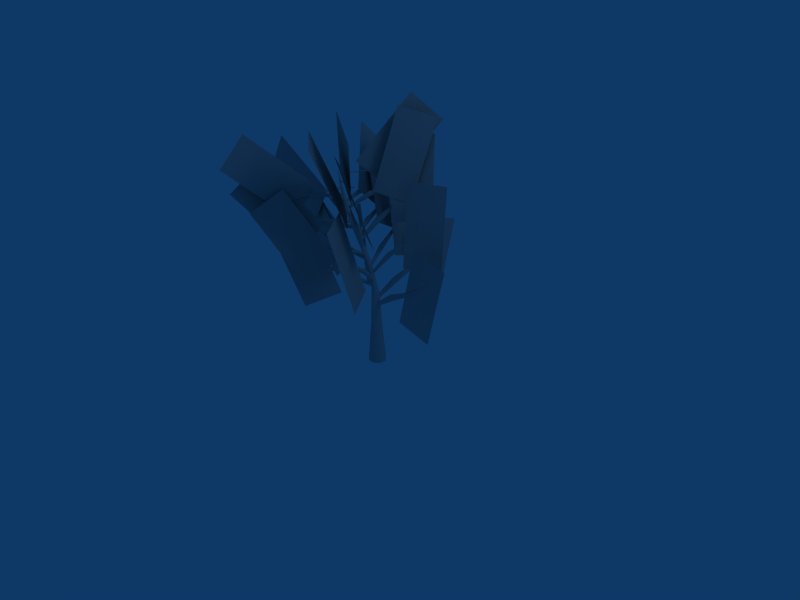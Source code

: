 # Source: great_succ_bb3_e.obj.blend  (saved by Blender 2.45.0; exported with 4.5.12 LTS)
import bpy
from mathutils import Matrix  # noqa: F401  (used for matrix-valued properties, if any)

bpy.ops.wm.read_factory_settings(use_empty=True)
scene = bpy.context.scene
scene.name = 'Scene'

# ---- collections
col_collection_1 = bpy.data.collections.new('Collection 1'); scene.collection.children.link(col_collection_1)

# ---- materials (node trees are filled in below, after node groups)
mat_pmat3 = bpy.data.materials.new('pmat3')
mat_pmat3.alpha_threshold = 0.0
mat_pmat3.diffuse_color = (0.7, 0.7, 0.7, 1.0)
mat_pmat3.roughness = 0.5
mat_pmat3.line_color = (0.0, 0.0, 0.0, 1.0)
mat_pmat1 = bpy.data.materials.new('pmat1')
mat_pmat1.alpha_threshold = 0.0
mat_pmat1.diffuse_color = (0.7, 0.7, 0.7, 1.0)
mat_pmat1.roughness = 0.5
mat_pmat1.line_color = (0.0, 0.0, 0.0, 1.0)
mat_pmat2 = bpy.data.materials.new('pmat2')
mat_pmat2.alpha_threshold = 0.0
mat_pmat2.diffuse_color = (0.7, 0.7, 0.7, 1.0)
mat_pmat2.roughness = 0.5
mat_pmat2.line_color = (0.0, 0.0, 0.0, 1.0)

# ---- material node trees

# ---- world
world_world = bpy.data.worlds.new('World'); scene.world = world_world
world_world.color = (0.05656, 0.2208, 0.4)
world_world.use_sun_shadow = False
world_world.sun_shadow_jitter_overblur = 0.0
world_world.cycles.sampling_method = 'MANUAL'
world_world.cycles.sample_map_resolution = 256

# ---- cameras
cam_camera = bpy.data.cameras.new('Camera')
cam_camera.passepartout_alpha = 0.2
cam_camera.clip_end = 100.0
cam_camera.lens = 35.0
cam_camera.ortho_scale = 7.314
cam_camera.show_passepartout = False
cam_camera.show_safe_areas = True
cam_camera.dof.focus_distance = 0.0
cam_camera.dof.aperture_fstop = 128.0

# ---- lights
light_spot = bpy.data.lights.new('Spot', 'POINT')
light_spot.transmission_factor = 0.0
light_spot.cutoff_distance = 30.0
light_spot.energy = 100.0
light_spot.shadow_buffer_clip_start = 1.001
light_spot.shadow_soft_size = 1.0
light_spot.shadow_maximum_resolution = 0.006
light_spot.use_absolute_resolution = True
light_spot.cycles.use_multiple_importance_sampling = False

# ---- meshes
me_plant_pmat3 = bpy.data.meshes.new('plant_pmat3')
me_plant_pmat3.from_pydata([(6.175, 0.0, 11.13), (3.854, 0.0, 1.92), (8.218, 0.0, 0.8211), (10.54, 0.0, 10.03), (1.101, 6.16, 12.04), (1.021, 3.707, 2.86), (2.139, 7.916, 1.725), (2.218, 10.37, 10.9), (-6.157, 3.381, 12.36), (-3.139, 2.092, 3.448), (-6.658, 4.442, 1.916), (-9.676, 5.731, 10.83), (-5.935, -4.421, 13.04), (-2.618, -2.756, 4.292), (-5.443, -5.841, 2.633), (-8.76, -7.506, 11.38), (1.026, -5.455, 15.41), (2.021, -3.181, 6.242), (4.556, -6.844, 5.609), (3.562, -9.118, 14.78), (2.66, 2.477, 17.18), (3.104, 1.336, 7.762), (7.311, 2.932, 7.767), (6.868, 4.073, 17.19), (-4.883, 6.372, 15.59), (-0.8192, 3.813, 7.389), (-0.8786, 8.099, 6.021), (-4.943, 10.66, 14.22), (-10.55, 0.3977, 13.72), (-4.194, 0.244, 6.658), (-7.529, 0.5147, 3.649), (-13.88, 0.6684, 10.71), (-7.221, -6.404, 16.15), (-1.979, -3.668, 8.712), (-2.364, -7.78, 6.927), (-7.606, -10.52, 14.36), (-1.071, -4.14, 20.56), (1.13, -1.936, 11.58), (4.935, -4.313, 11.93), (2.734, -6.518, 20.9), (-1.547, 4.524, 21.17), (0.5484, 2.045, 12.24), (4.286, 4.544, 12.43), (2.19, 7.024, 21.35), (-9.004, 6.971, 17.56), (-3.302, 3.471, 10.81), (-3.459, 7.407, 8.638), (-9.162, 10.91, 15.38), (-13.7, 0.621, 15.6), (-5.909, 0.3005, 10.17), (-8.465, 0.6443, 6.483), (-16.25, 0.9648, 11.91), (-10.34, -7.158, 18.39), (-4.52, -3.163, 12.03), (-4.895, -6.796, 9.403), (-10.72, -10.79, 15.76), (-2.489, -6.035, 23.21), (-1.761, -2.261, 14.53), (1.704, -4.989, 13.63), (0.9759, -8.763, 22.32), (-1.221, 4.864, 24.17), (-1.925, 1.681, 15.24), (1.942, 3.735, 14.21), (2.646, 6.918, 23.13), (-10.94, 7.964, 20.35), (-5.791, 2.821, 14.24), (-6.019, 6.162, 11.23), (-11.17, 11.3, 17.34), (-16.03, 0.009887, 19.16), (-7.854, 0.003286, 14.32), (-10.15, 0.007266, 10.45), (-18.32, 0.01387, 15.29), (-10.38, -8.706, 21.91), (-6.329, -2.596, 15.87), (-6.328, -5.761, 12.67), (-10.38, -11.87, 18.71), (0.213, -4.597, 25.39), (-3.846, -1.193, 17.51), (-0.3671, -2.685, 15.07), (3.692, -6.089, 22.96), (-1.195, 6.781, 25.29), (-4.619, 1.62, 18.09), (-1.777, 3.673, 15.27), (1.647, 8.834, 22.47)], [], [(0, 1, 2, 3), (4, 5, 6, 7), (8, 9, 10, 11), (12, 13, 14, 15), (16, 17, 18, 19), (20, 21, 22, 23), (24, 25, 26, 27), (28, 29, 30, 31), (32, 33, 34, 35), (36, 37, 38, 39), (40, 41, 42, 43), (44, 45, 46, 47), (48, 49, 50, 51), (52, 53, 54, 55), (56, 57, 58, 59), (60, 61, 62, 63), (64, 65, 66, 67), (68, 69, 70, 71), (72, 73, 74, 75), (76, 77, 78, 79), (80, 81, 82, 83)])
_uv = me_plant_pmat3.uv_layers.new(name='UVTex')
_uv.uv.foreach_set('vector', [0.0, 0.0, 1.0, 0.0, 1.0, 1.0, 0.0, 1.0, 0.0, 0.0, 1.0, 0.0, 1.0, 1.0, 0.0, 1.0, 0.0, 0.0, 1.0, 0.0, 1.0, 1.0, 0.0, 1.0, 0.0, 0.0, 1.0, 0.0, 1.0, 1.0, 0.0, 1.0, 0.0, 0.0, 1.0, 0.0, 1.0, 1.0, 0.0, 1.0, 0.0, 0.0, 1.0, 0.0, 1.0, 1.0, 0.0, 1.0, 0.0, 0.0, 1.0, 0.0, 1.0, 1.0, 0.0, 1.0, 0.0, 0.0, 1.0, 0.0, 1.0, 1.0, 0.0, 1.0, 0.0, 0.0, 1.0, 0.0, 1.0, 1.0, 0.0, 1.0, 0.0, 0.0, 1.0, 0.0, 1.0, 1.0, 0.0, 1.0, 0.0, 0.0, 1.0, 0.0, 1.0, 1.0, 0.0, 1.0, 0.0, 0.0, 1.0, 0.0, 1.0, 1.0, 0.0, 1.0, 0.0, 0.0, 1.0, 0.0, 1.0, 1.0, 0.0, 1.0, 0.0, 0.0, 1.0, 0.0, 1.0, 1.0, 0.0, 1.0, 0.0, 0.0, 1.0, 0.0, 1.0, 1.0, 0.0, 1.0, 0.0, 0.0, 1.0, 0.0, 1.0, 1.0, 0.0, 1.0, 0.0, 0.0, 1.0, 0.0, 1.0, 1.0, 0.0, 1.0, 0.0, 0.0, 1.0, 0.0, 1.0, 1.0, 0.0, 1.0, 0.0, 0.0, 1.0, 0.0, 1.0, 1.0, 0.0, 1.0, 0.0, 0.0, 1.0, 0.0, 1.0, 1.0, 0.0, 1.0, 0.0, 0.0, 1.0, 0.0, 1.0, 1.0, 0.0, 1.0])
me_plant_pmat3.materials.append(mat_pmat3)
me_plant_pmat3.use_remesh_preserve_volume = False
me_plant_pmat3.use_remesh_preserve_attributes = False
me_plant_pmat3.use_mirror_vertex_groups = False
me_plant_pmat3.update()
me_plant_pmat1 = bpy.data.meshes.new('plant_pmat1')
me_plant_pmat1.from_pydata([(-7.296, 0.0, 22.12), (-6.756, -0.1562, 19.8), (-6.668, -0.1263, 19.83), (-7.296, 0.0, 22.12), (-6.613, -0.04826, 19.84), (-7.296, 0.0, 22.12), (-6.613, 0.04826, 19.84), (-7.296, 0.0, 22.12), (-6.668, 0.1263, 19.83), (-7.296, 0.0, 22.12), (-6.756, 0.1562, 19.8), (-7.296, 0.0, 22.12), (-6.843, 0.1263, 19.77), (-7.296, 0.0, 22.12), (-6.898, 0.04826, 19.76), (-7.296, 0.0, 22.12), (-6.898, -0.04826, 19.76), (-7.296, 0.0, 22.12), (-6.843, -0.1263, 19.77), (-7.296, 0.0, 22.12), (-5.925, -0.2834, 17.57), (-5.773, -0.2293, 17.64), (-5.678, -0.08758, 17.68), (-5.678, 0.08758, 17.68), (-5.773, 0.2293, 17.64), (-5.925, 0.2834, 17.57), (-6.078, 0.2293, 17.5), (-6.172, 0.08758, 17.46), (-6.172, -0.08758, 17.46), (-6.078, -0.2293, 17.5), (-4.843, -0.3546, 15.45), (-4.661, -0.2869, 15.55), (-4.549, -0.1096, 15.62), (-4.549, 0.1096, 15.62), (-4.661, 0.2869, 15.55), (-4.843, 0.3546, 15.45), (-5.025, 0.2869, 15.35), (-5.137, 0.1096, 15.29), (-5.137, -0.1096, 15.29), (-5.025, -0.2869, 15.35), (-3.602, -0.3709, 13.42), (-3.418, -0.3, 13.54), (-3.304, -0.1146, 13.61), (-3.304, 0.1146, 13.61), (-3.418, 0.3, 13.54), (-3.602, 0.3709, 13.42), (-3.787, 0.3, 13.3), (-3.901, 0.1146, 13.23), (-3.901, -0.1146, 13.23), (-3.787, -0.3, 13.3), (-2.305, -0.3564, 11.42), (-2.127, -0.2884, 11.53), (-2.016, -0.1101, 11.6), (-2.016, 0.1101, 11.6), (-2.127, 0.2884, 11.53), (-2.305, 0.3564, 11.42), (-2.484, 0.2884, 11.32), (-2.595, 0.1101, 11.25), (-2.595, -0.1101, 11.25), (-2.484, -0.2884, 11.32), (-1.123, -0.3362, 9.359), (-0.9434, -0.272, 9.442), (-0.8324, -0.1039, 9.493), (-0.8324, 0.1039, 9.493), (-0.9434, 0.272, 9.442), (-1.123, 0.3362, 9.359), (-1.302, 0.272, 9.276), (-1.413, 0.1039, 9.225), (-1.413, -0.1039, 9.225), (-1.302, -0.272, 9.276), (-0.3209, -0.3352, 7.118), (-0.1295, -0.2712, 7.165), (-0.01123, -0.1036, 7.194), (-0.01123, 0.1036, 7.194), (-0.1295, 0.2712, 7.165), (-0.3209, 0.3352, 7.118), (-0.5123, 0.2712, 7.072), (-0.6306, 0.1036, 7.043), (-0.6306, -0.1036, 7.043), (-0.5123, -0.2712, 7.072), (3.747e-09, -0.6322, 4.76), (0.3333, -0.5115, 4.775), (0.5393, -0.1954, 4.784), (0.5393, 0.1954, 4.784), (0.3333, 0.5115, 4.775), (3.747e-09, 0.6322, 4.76), (-0.3333, 0.5115, 4.745), (-0.5393, 0.1954, 4.736), (-0.5393, -0.1954, 4.736), (-0.3333, -0.5115, 4.745), (0.0, -0.8267, 0.7521), (0.4122, -0.6688, 0.7521), (0.667, -0.2555, 0.7521), (0.667, 0.2555, 0.7521), (0.4122, 0.6688, 0.7521), (0.0, 0.8267, 0.7521), (-0.4122, 0.6688, 0.7521), (-0.667, 0.2555, 0.7521), (-0.667, -0.2555, 0.7521), (-0.4122, -0.6688, 0.7521), (-3.269e-08, -1.229, -5.509), (0.7984, -0.9943, -5.509), (1.292, -0.3798, -5.509), (1.292, 0.3798, -5.509), (0.7984, 0.9943, -5.509), (-3.269e-08, 1.229, -5.509), (-0.7984, 0.9943, -5.509), (-1.292, 0.3798, -5.509), (-1.292, -0.3798, -5.509), (-0.7984, -0.9943, -5.509)], [], [(0, 1, 2, 3), (3, 2, 4, 5), (5, 4, 6, 7), (7, 6, 8, 9), (9, 8, 10, 11), (11, 10, 12, 13), (13, 12, 14, 15), (15, 14, 16, 17), (17, 16, 18, 19), (1, 0, 19, 18), (1, 20, 21, 2), (2, 21, 22, 4), (4, 22, 23, 6), (6, 23, 24, 8), (8, 24, 25, 10), (10, 25, 26, 12), (12, 26, 27, 14), (14, 27, 28, 16), (16, 28, 29, 18), (18, 29, 20, 1), (20, 30, 31, 21), (21, 31, 32, 22), (22, 32, 33, 23), (23, 33, 34, 24), (24, 34, 35, 25), (25, 35, 36, 26), (26, 36, 37, 27), (27, 37, 38, 28), (28, 38, 39, 29), (29, 39, 30, 20), (30, 40, 41, 31), (31, 41, 42, 32), (32, 42, 43, 33), (33, 43, 44, 34), (34, 44, 45, 35), (35, 45, 46, 36), (36, 46, 47, 37), (37, 47, 48, 38), (38, 48, 49, 39), (39, 49, 40, 30), (40, 50, 51, 41), (41, 51, 52, 42), (42, 52, 53, 43), (43, 53, 54, 44), (44, 54, 55, 45), (45, 55, 56, 46), (46, 56, 57, 47), (47, 57, 58, 48), (48, 58, 59, 49), (49, 59, 50, 40), (50, 60, 61, 51), (51, 61, 62, 52), (52, 62, 63, 53), (53, 63, 64, 54), (54, 64, 65, 55), (55, 65, 66, 56), (56, 66, 67, 57), (57, 67, 68, 58), (58, 68, 69, 59), (59, 69, 60, 50), (60, 70, 71, 61), (61, 71, 72, 62), (62, 72, 73, 63), (63, 73, 74, 64), (64, 74, 75, 65), (65, 75, 76, 66), (66, 76, 77, 67), (67, 77, 78, 68), (68, 78, 79, 69), (69, 79, 70, 60), (70, 80, 81, 71), (71, 81, 82, 72), (72, 82, 83, 73), (73, 83, 84, 74), (74, 84, 85, 75), (75, 85, 86, 76), (76, 86, 87, 77), (77, 87, 88, 78), (78, 88, 89, 79), (79, 89, 80, 70), (80, 90, 91, 81), (81, 91, 92, 82), (82, 92, 93, 83), (83, 93, 94, 84), (84, 94, 95, 85), (85, 95, 96, 86), (86, 96, 97, 87), (87, 97, 98, 88), (88, 98, 99, 89), (89, 99, 90, 80), (90, 100, 101, 91), (91, 101, 102, 92), (92, 102, 103, 93), (93, 103, 104, 94), (94, 104, 105, 95), (95, 105, 106, 96), (96, 106, 107, 97), (97, 107, 108, 98), (98, 108, 109, 99), (99, 109, 100, 90)])
me_plant_pmat1.polygons.foreach_set('use_smooth', [True] * 100)
_uv = me_plant_pmat1.uv_layers.new(name='UVTex')
_uv.uv.foreach_set('vector', [0.4936, 1.0, 0.5458, 0.8935, 0.5264, 0.8953, 0.4936, 1.0, 0.4936, 1.0, 0.5264, 0.8953, 0.5283, 0.8976, 0.4936, 1.0, 0.4936, 1.0, 0.5283, 0.8976, 0.5509, 0.8994, 0.4936, 1.0, 0.4936, 1.0, 0.5509, 0.8994, 0.5854, 0.9002, 0.4936, 1.0, 0.4936, 1.0, 0.5854, 0.9002, 0.6188, 0.8996, 0.4936, 1.0, 0.4936, 1.0, 0.6188, 0.8996, 0.6382, 0.8978, 0.4936, 1.0, 0.4936, 1.0, 0.6382, 0.8978, 0.6362, 0.8956, 0.4936, 1.0, 0.4936, 1.0, 0.6362, 0.8956, 0.6137, 0.8937, 0.4936, 1.0, 0.4936, 1.0, 0.6137, 0.8937, 0.5791, 0.8929, 0.4936, 1.0, 0.5458, 0.8935, 0.4936, 1.0, 0.4936, 1.0, 0.5791, 0.8929, 0.5458, 0.8935, 0.5178, 0.7916, 0.4826, 0.7956, 0.5264, 0.8953, 0.5264, 0.8953, 0.4826, 0.7956, 0.4861, 0.8002, 0.5283, 0.8976, 0.5283, 0.8976, 0.4861, 0.8002, 0.527, 0.8036, 0.5509, 0.8994, 0.5509, 0.8994, 0.527, 0.8036, 0.5898, 0.8045, 0.5854, 0.9002, 0.5854, 0.9002, 0.5898, 0.8045, 0.6503, 0.8026, 0.6188, 0.8996, 0.6188, 0.8996, 0.6503, 0.8026, 0.6855, 0.7985, 0.6382, 0.8978, 0.6382, 0.8978, 0.6855, 0.7985, 0.682, 0.7939, 0.6362, 0.8956, 0.6362, 0.8956, 0.682, 0.7939, 0.641, 0.7905, 0.6137, 0.8937, 0.6137, 0.8937, 0.641, 0.7905, 0.5783, 0.7896, 0.5791, 0.8929, 0.5791, 0.8929, 0.5783, 0.7896, 0.5178, 0.7916, 0.5458, 0.8935, 0.5178, 0.7916, 0.424, 0.6956, 0.3805, 0.7015, 0.4826, 0.7956, 0.4826, 0.7956, 0.3805, 0.7015, 0.3853, 0.7078, 0.4861, 0.8002, 0.4861, 0.8002, 0.3853, 0.7078, 0.4365, 0.712, 0.527, 0.8036, 0.527, 0.8036, 0.4365, 0.712, 0.5146, 0.7127, 0.5898, 0.8045, 0.5898, 0.8045, 0.5146, 0.7127, 0.5897, 0.7094, 0.6503, 0.8026, 0.6503, 0.8026, 0.5897, 0.7094, 0.6332, 0.7035, 0.6855, 0.7985, 0.6855, 0.7985, 0.6332, 0.7035, 0.6284, 0.6973, 0.682, 0.7939, 0.682, 0.7939, 0.6284, 0.6973, 0.5772, 0.693, 0.641, 0.7905, 0.641, 0.7905, 0.5772, 0.693, 0.4991, 0.6924, 0.5783, 0.7896, 0.5783, 0.7896, 0.4991, 0.6924, 0.424, 0.6956, 0.5178, 0.7916, 0.424, 0.6956, 0.2912, 0.6048, 0.2463, 0.6113, 0.3805, 0.7015, 0.3805, 0.7015, 0.2463, 0.6113, 0.2516, 0.6182, 0.3853, 0.7078, 0.3853, 0.7078, 0.2516, 0.6182, 0.3052, 0.6226, 0.4365, 0.712, 0.4365, 0.712, 0.3052, 0.6226, 0.3865, 0.623, 0.5146, 0.7127, 0.5146, 0.7127, 0.3865, 0.623, 0.4645, 0.6192, 0.5897, 0.7094, 0.5897, 0.7094, 0.4645, 0.6192, 0.5094, 0.6126, 0.6332, 0.7035, 0.6332, 0.7035, 0.5094, 0.6126, 0.5041, 0.6058, 0.6284, 0.6973, 0.6284, 0.6973, 0.5041, 0.6058, 0.4505, 0.6013, 0.5772, 0.693, 0.5772, 0.693, 0.4505, 0.6013, 0.3692, 0.6009, 0.4991, 0.6924, 0.4991, 0.6924, 0.3692, 0.6009, 0.2912, 0.6048, 0.424, 0.6956, 0.2912, 0.6048, 0.1468, 0.5161, 0.1035, 0.5223, 0.2463, 0.6113, 0.2463, 0.6113, 0.1035, 0.5223, 0.1085, 0.5288, 0.2516, 0.6182, 0.2516, 0.6182, 0.1085, 0.5288, 0.16, 0.533, 0.3052, 0.6226, 0.3052, 0.6226, 0.16, 0.533, 0.2383, 0.5335, 0.3865, 0.623, 0.3865, 0.623, 0.2383, 0.5335, 0.3134, 0.5299, 0.4645, 0.6192, 0.4645, 0.6192, 0.3134, 0.5299, 0.3568, 0.5237, 0.5094, 0.6126, 0.5094, 0.6126, 0.3568, 0.5237, 0.3517, 0.5172, 0.5041, 0.6058, 0.5041, 0.6058, 0.3517, 0.5172, 0.3002, 0.5129, 0.4505, 0.6013, 0.4505, 0.6013, 0.3002, 0.5129, 0.222, 0.5125, 0.3692, 0.6009, 0.3692, 0.6009, 0.222, 0.5125, 0.1468, 0.5161, 0.2912, 0.6048, 0.1468, 0.5161, 0.04173, 0.4244, 0.0, 0.4293, 0.1035, 0.5223, 0.1035, 0.5223, 0.0, 0.4293, 0.004226, 0.4349, 0.1085, 0.5288, 0.1085, 0.5288, 0.004226, 0.4349, 0.0528, 0.4389, 0.16, 0.533, 0.16, 0.533, 0.0528, 0.4389, 0.1272, 0.4399, 0.2383, 0.5335, 0.2383, 0.5335, 0.1272, 0.4399, 0.1989, 0.4374, 0.3134, 0.5299, 0.3134, 0.5299, 0.1989, 0.4374, 0.2406, 0.4325, 0.3568, 0.5237, 0.3568, 0.5237, 0.2406, 0.4325, 0.2364, 0.4269, 0.3517, 0.5172, 0.3517, 0.5172, 0.2364, 0.4269, 0.1878, 0.4229, 0.3002, 0.5129, 0.3002, 0.5129, 0.1878, 0.4229, 0.1135, 0.4219, 0.222, 0.5125, 0.222, 0.5125, 0.1135, 0.4219, 0.04173, 0.4244, 0.1468, 0.5161, 0.04173, 0.4244, 0.05248, 0.3244, 0.01113, 0.3278, 0.0, 0.4293, 0.0, 0.4293, 0.01113, 0.3278, 0.0155, 0.3323, 0.004226, 0.4349, 0.004226, 0.4349, 0.0155, 0.3323, 0.06392, 0.3363, 0.0528, 0.4389, 0.0528, 0.4389, 0.06392, 0.3363, 0.1379, 0.3383, 0.1272, 0.4399, 0.1272, 0.4399, 0.1379, 0.3383, 0.2092, 0.3374, 0.1989, 0.4374, 0.1989, 0.4374, 0.2092, 0.3374, 0.2505, 0.3341, 0.2406, 0.4325, 0.2406, 0.4325, 0.2505, 0.3341, 0.2461, 0.3295, 0.2364, 0.4269, 0.2364, 0.4269, 0.2461, 0.3295, 0.1977, 0.3255, 0.1878, 0.4229, 0.1878, 0.4229, 0.1977, 0.3255, 0.1237, 0.3236, 0.1135, 0.4219, 0.1135, 0.4219, 0.1237, 0.3236, 0.05248, 0.3244, 0.04173, 0.4244, 0.05248, 0.3244, 0.1944, 0.2183, 0.15, 0.2204, 0.01113, 0.3278, 0.01113, 0.3278, 0.15, 0.2204, 0.1563, 0.2245, 0.0155, 0.3323, 0.0155, 0.3323, 0.1563, 0.2245, 0.211, 0.2291, 0.06392, 0.3363, 0.06392, 0.3363, 0.211, 0.2291, 0.293, 0.2323, 0.1379, 0.3383, 0.1379, 0.3383, 0.293, 0.2323, 0.3712, 0.233, 0.2092, 0.3374, 0.2092, 0.3374, 0.3712, 0.233, 0.4156, 0.2309, 0.2505, 0.3341, 0.2505, 0.3341, 0.4156, 0.2309, 0.4093, 0.2268, 0.2461, 0.3295, 0.2461, 0.3295, 0.4093, 0.2268, 0.3547, 0.2223, 0.1977, 0.3255, 0.1977, 0.3255, 0.3547, 0.2223, 0.2726, 0.219, 0.1237, 0.3236, 0.1237, 0.3236, 0.2726, 0.219, 0.1944, 0.2183, 0.05248, 0.3244, 0.1944, 0.2183, 0.409, 0.1099, 0.3532, 0.1117, 0.15, 0.2204, 0.15, 0.2204, 0.3532, 0.1117, 0.3625, 0.1165, 0.1563, 0.2245, 0.1563, 0.2245, 0.3625, 0.1165, 0.4333, 0.1224, 0.211, 0.2291, 0.211, 0.2291, 0.4333, 0.1224, 0.5385, 0.1271, 0.293, 0.2323, 0.293, 0.2323, 0.5385, 0.1271, 0.6381, 0.1289, 0.3712, 0.233, 0.3712, 0.233, 0.6381, 0.1289, 0.6938, 0.1271, 0.4156, 0.2309, 0.4156, 0.2309, 0.6938, 0.1271, 0.6845, 0.1223, 0.4093, 0.2268, 0.4093, 0.2268, 0.6845, 0.1223, 0.6137, 0.1164, 0.3547, 0.2223, 0.3547, 0.2223, 0.6137, 0.1164, 0.5085, 0.1117, 0.2726, 0.219, 0.2726, 0.219, 0.5085, 0.1117, 0.409, 0.1099, 0.1944, 0.2183, 0.409, 0.1099, 0.6056, 0.0, 0.5284, 0.00255, 0.3532, 0.1117, 0.3532, 0.1117, 0.5284, 0.00255, 0.5413, 0.009157, 0.3625, 0.1165, 0.3625, 0.1165, 0.5413, 0.009157, 0.6393, 0.0173, 0.4333, 0.1224, 0.4333, 0.1224, 0.6393, 0.0173, 0.785, 0.02387, 0.5385, 0.1271, 0.5385, 0.1271, 0.785, 0.02387, 0.9228, 0.02635, 0.6381, 0.1289, 0.6381, 0.1289, 0.9228, 0.02635, 1.0, 0.0238, 0.6938, 0.1271, 0.6938, 0.1271, 1.0, 0.0238, 0.9871, 0.01719, 0.6845, 0.1223, 0.6845, 0.1223, 0.9871, 0.01719, 0.8891, 0.009048, 0.6137, 0.1164, 0.6137, 0.1164, 0.8891, 0.009048, 0.7434, 0.002482, 0.5085, 0.1117, 0.5085, 0.1117, 0.7434, 0.002482, 0.6056, 0.0, 0.409, 0.1099])
me_plant_pmat1.materials.append(mat_pmat1)
me_plant_pmat1.use_remesh_preserve_volume = False
me_plant_pmat1.use_remesh_preserve_attributes = False
me_plant_pmat1.use_mirror_vertex_groups = False
me_plant_pmat1.update()
me_plant_pmat2 = bpy.data.meshes.new('plant_pmat2')
me_plant_pmat2.from_pydata([(10.02, -0.04654, 9.707), (6.792, -0.2566, 7.407), (6.885, -0.1814, 7.251), (10.04, -0.03291, 9.68), (6.923, 0.0, 7.187), (10.05, 0.0, 9.669), (6.885, 0.1814, 7.251), (10.04, 0.03291, 9.68), (6.792, 0.2566, 7.407), (10.02, 0.04654, 9.707), (6.699, 0.1814, 7.562), (10.0, 0.03291, 9.734), (6.66, 0.0, 7.627), (9.996, 0.0, 9.745), (6.699, -0.1814, 7.562), (10.0, -0.03291, 9.734), (3.237, -0.488, 5.646), (3.414, -0.3451, 5.35), (3.487, 0.0, 5.227), (3.414, 0.3451, 5.35), (3.237, 0.488, 5.646), (3.06, 0.3451, 5.942), (2.987, 0.0, 6.065), (3.06, -0.3451, 5.942), (0.0, -0.2327, 3.354), (0.0951, -0.1646, 3.219), (0.1345, 0.0, 3.164), (0.0951, 0.1646, 3.219), (0.0, 0.2327, 3.354), (-0.0951, 0.1646, 3.488), (-0.1345, 0.0, 3.544), (-0.0951, -0.1646, 3.488), (2.161, 9.847, 10.59), (1.661, 6.623, 8.325), (1.623, 6.718, 8.18), (2.154, 9.866, 10.56), (1.476, 6.791, 8.112), (2.128, 9.88, 10.55), (1.306, 6.798, 8.162), (2.097, 9.881, 10.56), (1.212, 6.736, 8.299), (2.079, 9.868, 10.58), (1.25, 6.641, 8.444), (2.086, 9.848, 10.61), (1.397, 6.568, 8.512), (2.112, 9.834, 10.62), (1.568, 6.561, 8.462), (2.144, 9.834, 10.61), (1.113, 3.081, 6.611), (1.041, 3.262, 6.334), (0.7605, 3.399, 6.205), (0.4364, 3.413, 6.299), (0.2584, 3.295, 6.561), (0.3307, 3.114, 6.837), (0.6109, 2.977, 6.966), (0.935, 2.964, 6.872), (0.2036, -0.05178, 4.339), (0.1712, 0.04397, 4.213), (0.03854, 0.114, 4.155), (-0.1167, 0.1172, 4.197), (-0.2036, 0.05178, 4.316), (-0.1712, -0.04397, 4.441), (-0.03854, -0.114, 4.5), (0.1167, -0.1172, 4.457), (-9.16, 5.481, 10.6), (-6.128, 3.872, 8.61), (-6.212, 3.861, 8.469), (-9.177, 5.48, 10.58), (-6.315, 3.75, 8.403), (-9.196, 5.461, 10.57), (-6.375, 3.605, 8.451), (-9.206, 5.434, 10.58), (-6.358, 3.511, 8.584), (-9.202, 5.416, 10.6), (-6.274, 3.522, 8.725), (-9.184, 5.417, 10.62), (-6.172, 3.632, 8.79), (-9.165, 5.436, 10.63), (-6.111, 3.777, 8.743), (-9.155, 5.463, 10.63), (-2.834, 2.126, 7.238), (-2.992, 2.104, 6.969), (-3.185, 1.893, 6.843), (-3.301, 1.618, 6.934), (-3.272, 1.439, 7.189), (-3.114, 1.462, 7.458), (-2.921, 1.672, 7.583), (-2.805, 1.948, 7.492), (0.03208, 0.1634, 5.307), (-0.05097, 0.1574, 5.184), (-0.1469, 0.05921, 5.126), (-0.1995, -0.07371, 5.168), (-0.178, -0.1634, 5.285), (-0.0949, -0.1574, 5.408), (0.001016, -0.05921, 5.466), (0.05361, 0.07371, 5.424), (-8.329, -7.11, 11.18), (-5.831, -4.689, 9.261), (-5.819, -4.784, 9.138), (-8.328, -7.129, 11.16), (-5.73, -4.907, 9.103), (-8.313, -7.152, 11.15), (-5.618, -4.987, 9.176), (-8.292, -7.165, 11.16), (-5.548, -4.977, 9.314), (-8.277, -7.162, 11.19), (-5.56, -4.882, 9.437), (-8.278, -7.144, 11.21), (-5.648, -4.759, 9.472), (-8.293, -7.121, 11.22), (-5.76, -4.679, 9.4), (-8.315, -7.107, 11.2), (-3.133, -2.07, 7.99), (-3.106, -2.247, 7.755), (-2.938, -2.481, 7.686), (-2.726, -2.635, 7.826), (-2.595, -2.617, 8.091), (-2.622, -2.44, 8.326), (-2.79, -2.206, 8.394), (-3.002, -2.053, 8.255), (-0.3337, 0.1294, 6.238), (-0.3272, 0.03942, 6.129), (-0.2486, -0.07363, 6.097), (-0.144, -0.1435, 6.162), (-0.07473, -0.1294, 6.284), (-0.08128, -0.03942, 6.393), (-0.1599, 0.07363, 6.424), (-0.2644, 0.1435, 6.36), (3.392, -8.693, 14.38), (2.039, -5.977, 11.81), (2.152, -6.003, 11.72), (3.413, -8.699, 14.36), (2.294, -5.952, 11.7), (3.438, -8.69, 14.36), (2.381, -5.855, 11.78), (3.454, -8.672, 14.37), (2.363, -5.768, 11.9), (3.45, -8.654, 14.39), (2.249, -5.743, 12.0), (3.429, -8.649, 14.41), (2.108, -5.793, 12.01), (3.403, -8.658, 14.41), (2.02, -5.89, 11.93), (3.388, -8.676, 14.4), (0.5383, -2.962, 9.717), (0.7544, -3.013, 9.534), (1.024, -2.917, 9.506), (1.19, -2.731, 9.65), (1.154, -2.564, 9.882), (0.9379, -2.514, 10.06), (0.6681, -2.609, 10.09), (0.5026, -2.795, 9.948), (-0.5029, -0.09781, 7.183), (-0.3971, -0.1282, 7.101), (-0.2681, -0.08343, 7.089), (-0.1913, 0.01017, 7.154), (-0.2118, 0.09781, 7.257), (-0.3176, 0.1282, 7.339), (-0.4467, 0.08343, 7.351), (-0.5234, -0.01017, 7.287), (6.596, 3.852, 16.68), (4.285, 2.438, 13.78), (4.36, 2.514, 13.68), (6.611, 3.866, 16.66), (4.35, 2.651, 13.62), (6.61, 3.892, 16.65), (4.262, 2.77, 13.64), (6.593, 3.913, 16.66), (4.147, 2.801, 13.73), (6.572, 3.918, 16.67), (4.072, 2.726, 13.84), (6.557, 3.904, 16.69), (4.082, 2.588, 13.89), (6.558, 3.879, 16.7), (4.17, 2.469, 13.87), (6.574, 3.857, 16.7), (1.678, 0.8478, 11.24), (1.825, 0.9939, 11.04), (1.81, 1.257, 10.93), (1.641, 1.483, 10.97), (1.418, 1.54, 11.14), (1.271, 1.393, 11.34), (1.286, 1.13, 11.45), (1.455, 0.9043, 11.41), (-0.6249, -0.1658, 8.157), (-0.548, -0.09246, 8.072), (-0.5516, 0.03504, 8.025), (-0.6336, 0.142, 8.043), (-0.746, 0.1658, 8.116), (-0.8229, 0.09246, 8.201), (-0.8192, -0.03504, 8.248), (-0.7372, -0.142, 8.23), (-4.636, 10.13, 14.05), (-3.311, 6.888, 12.2), (-3.322, 6.948, 12.06), (-4.639, 10.15, 14.02), (-3.432, 6.957, 11.96), (-4.659, 10.15, 14.01), (-3.575, 6.909, 11.95), (-4.685, 10.14, 14.0), (-3.668, 6.833, 12.04), (-4.702, 10.13, 14.02), (-3.656, 6.773, 12.18), (-4.699, 10.11, 14.04), (-3.547, 6.764, 12.28), (-4.678, 10.11, 14.06), (-3.404, 6.811, 12.29), (-4.652, 10.12, 14.06), (-1.874, 3.379, 11.01), (-1.895, 3.49, 10.74), (-2.102, 3.504, 10.54), (-2.375, 3.413, 10.53), (-2.552, 3.27, 10.7), (-2.532, 3.16, 10.97), (-2.324, 3.146, 11.16), (-2.052, 3.236, 11.18), (-0.85, 0.02099, 9.124), (-0.863, 0.08232, 9.002), (-0.9642, 0.09543, 8.91), (-1.094, 0.05264, 8.903), (-1.177, -0.02099, 8.983), (-1.164, -0.08232, 9.105), (-1.063, -0.09543, 9.197), (-0.9328, -0.05264, 9.205), (-13.23, 0.6748, 10.89), (-9.339, 0.6289, 10.13), (-9.354, 0.5747, 9.982), (-13.24, 0.6651, 10.86), (-9.367, 0.4345, 9.919), (-13.24, 0.6398, 10.85), (-9.37, 0.2905, 9.974), (-13.24, 0.6136, 10.86), (-9.362, 0.227, 10.11), (-13.24, 0.6019, 10.89), (-9.348, 0.2813, 10.26), (-13.23, 0.6116, 10.91), (-9.335, 0.4214, 10.32), (-13.23, 0.6369, 10.92), (-9.332, 0.5654, 10.27), (-13.23, 0.6631, 10.91), (-5.371, 0.5959, 10.27), (-5.384, 0.492, 9.992), (-5.401, 0.225, 9.872), (-5.413, -0.04861, 9.977), (-5.413, -0.1686, 10.24), (-5.401, -0.06464, 10.52), (-5.383, 0.2023, 10.64), (-5.371, 0.476, 10.53), (-1.435, 0.1823, 9.928), (-1.449, 0.1331, 9.797), (-1.46, 0.005988, 9.74), (-1.463, -0.1246, 9.79), (-1.456, -0.1823, 9.917), (-1.442, -0.1331, 10.05), (-1.43, -0.005988, 10.1), (-1.427, 0.1246, 10.05), (-7.263, -9.988, 14.3), (-5.684, -6.698, 12.71), (-5.586, -6.781, 12.62), (-7.246, -10.0, 14.29), (-5.445, -6.849, 12.64), (-7.22, -10.02, 14.29), (-5.343, -6.863, 12.76), (-7.201, -10.02, 14.31), (-5.34, -6.813, 12.91), (-7.199, -10.01, 14.34), (-5.438, -6.73, 13.0), (-7.216, -9.989, 14.35), (-5.579, -6.662, 12.98), (-7.242, -9.977, 14.35), (-5.681, -6.649, 12.86), (-7.261, -9.976, 14.33), (-4.012, -3.202, 11.86), (-3.824, -3.355, 11.68), (-3.556, -3.486, 11.72), (-3.365, -3.517, 11.95), (-3.364, -3.431, 12.24), (-3.552, -3.278, 12.41), (-3.82, -3.147, 12.38), (-4.01, -3.116, 12.15), (-2.087, 0.0494, 10.68), (-2.0, -0.02874, 10.6), (-1.871, -0.09004, 10.61), (-1.777, -0.0986, 10.72), (-1.772, -0.0494, 10.86), (-1.859, 0.02874, 10.94), (-1.987, 0.09004, 10.92), (-2.081, 0.0986, 10.81), (2.575, -6.245, 20.37), (0.8524, -4.356, 17.33), (0.9956, -4.336, 17.25), (2.602, -6.242, 20.36), (1.115, -4.227, 17.26), (2.623, -6.222, 20.36), (1.14, -4.093, 17.35), (2.627, -6.197, 20.38), (1.057, -4.012, 17.46), (2.611, -6.182, 20.4), (0.9141, -4.032, 17.54), (2.585, -6.185, 20.41), (0.7949, -4.141, 17.53), (2.563, -6.205, 20.41), (0.7693, -4.275, 17.44), (2.559, -6.23, 20.39), (-1.088, -2.222, 14.61), (-0.8136, -2.187, 14.48), (-0.587, -1.979, 14.5), (-0.5413, -1.72, 14.66), (-0.7033, -1.562, 14.87), (-0.9781, -1.597, 15.0), (-1.205, -1.805, 14.98), (-1.25, -2.064, 14.82), (-2.512, -0.1614, 11.55), (-2.377, -0.1489, 11.49), (-2.27, -0.04912, 11.5), (-2.252, 0.07942, 11.57), (-2.335, 0.1614, 11.66), (-2.469, 0.1489, 11.72), (-2.577, 0.04912, 11.71), (-2.594, -0.07942, 11.64), (2.06, 6.652, 20.87), (0.5262, 4.339, 18.04), (0.6066, 4.42, 17.92), (2.075, 6.668, 20.85), (0.5748, 4.552, 17.83), (2.07, 6.693, 20.84), (0.4496, 4.66, 17.82), (2.048, 6.713, 20.84), (0.3042, 4.679, 17.9), (2.021, 6.715, 20.85), (0.2238, 4.598, 18.02), (2.005, 6.7, 20.87), (0.2556, 4.465, 18.11), (2.011, 6.675, 20.89), (0.3808, 4.358, 18.12), (2.033, 6.655, 20.89), (-1.205, 1.735, 15.58), (-1.049, 1.892, 15.36), (-1.107, 2.149, 15.18), (-1.345, 2.353, 15.16), (-1.623, 2.387, 15.3), (-1.779, 2.229, 15.53), (-1.722, 1.973, 15.7), (-1.484, 1.768, 15.72), (-2.857, -0.1598, 12.48), (-2.778, -0.07749, 12.39), (-2.801, 0.05021, 12.31), (-2.914, 0.1485, 12.3), (-3.05, 0.1598, 12.36), (-3.13, 0.07749, 12.46), (-3.107, -0.05021, 12.53), (-2.994, -0.1485, 12.54), (-8.75, 10.38, 15.49), (-6.877, 7.049, 14.45), (-6.868, 7.087, 14.29), (-8.75, 10.39, 15.46), (-6.967, 7.064, 14.15), (-8.769, 10.39, 15.44), (-7.117, 6.993, 14.13), (-8.796, 10.37, 15.43), (-7.229, 6.915, 14.22), (-8.816, 10.36, 15.45), (-7.238, 6.877, 14.39), (-8.816, 10.35, 15.48), (-7.138, 6.9, 14.52), (-8.797, 10.35, 15.5), (-6.989, 6.971, 14.55), (-8.77, 10.36, 15.5), (-4.922, 3.595, 14.25), (-4.899, 3.656, 13.94), (-5.083, 3.602, 13.68), (-5.366, 3.465, 13.64), (-5.583, 3.325, 13.82), (-5.607, 3.264, 14.13), (-5.423, 3.318, 14.39), (-5.139, 3.455, 14.44), (-3.324, 0.05878, 13.34), (-3.317, 0.09617, 13.19), (-3.408, 0.07722, 13.07), (-3.544, 0.01304, 13.05), (-3.645, -0.05878, 13.14), (-3.652, -0.09617, 13.28), (-3.561, -0.07722, 13.4), (-3.425, -0.01304, 13.43), (-15.66, 0.9654, 12.35), (-11.69, 0.8299, 12.37), (-11.68, 0.7713, 12.22), (-15.66, 0.9551, 12.32), (-11.68, 0.6194, 12.15), (-15.66, 0.9276, 12.3), (-11.7, 0.4632, 12.2), (-15.67, 0.8992, 12.31), (-11.73, 0.3943, 12.35), (-15.67, 0.8864, 12.34), (-11.74, 0.4529, 12.51), (-15.67, 0.8967, 12.37), (-11.74, 0.6048, 12.58), (-15.67, 0.9242, 12.38), (-11.72, 0.761, 12.52), (-15.66, 0.9526, 12.37), (-7.868, 0.7239, 13.43), (-7.812, 0.6105, 13.13), (-7.806, 0.3207, 13.0), (-7.853, 0.02429, 13.11), (-7.925, -0.1051, 13.39), (-7.981, 0.008392, 13.68), (-7.987, 0.2982, 13.81), (-7.94, 0.5946, 13.71), (-3.983, 0.1976, 14.07), (-3.963, 0.1441, 13.93), (-3.964, 0.006132, 13.87), (-3.984, -0.1354, 13.92), (-4.011, -0.1976, 14.06), (-4.031, -0.1441, 14.2), (-4.031, -0.006132, 14.26), (-4.011, 0.1354, 14.21), (-10.36, -10.25, 15.93), (-8.579, -6.799, 15.06), (-8.474, -6.869, 14.95), (-10.34, -10.27, 15.91), (-8.331, -6.948, 14.97), (-10.31, -10.28, 15.92), (-8.234, -6.991, 15.09), (-10.3, -10.29, 15.94), (-8.239, -6.972, 15.25), (-10.29, -10.28, 15.97), (-8.344, -6.901, 15.36), (-10.31, -10.27, 15.99), (-8.487, -6.822, 15.35), (-10.34, -10.25, 15.98), (-8.584, -6.779, 15.22), (-10.36, -10.25, 15.96), (-6.772, -3.262, 15.07), (-6.567, -3.386, 14.87), (-6.295, -3.539, 14.9), (-6.117, -3.631, 15.14), (-6.135, -3.609, 15.45), (-6.34, -3.486, 15.65), (-6.611, -3.333, 15.62), (-6.79, -3.24, 15.39), (-4.659, 0.07808, 14.81), (-4.564, 0.01415, 14.71), (-4.435, -0.05808, 14.73), (-4.346, -0.09628, 14.84), (-4.35, -0.07808, 14.99), (-4.445, -0.01415, 15.08), (-4.575, 0.05808, 15.07), (-4.664, 0.09628, 14.96), (0.7123, -8.314, 22.0), (-1.241, -5.758, 19.66), (-1.116, -5.738, 19.57), (0.7358, -8.312, 21.98), (-0.9873, -5.646, 19.57), (0.759, -8.295, 21.99), (-0.9312, -5.537, 19.67), (0.7684, -8.274, 22.0), (-0.9803, -5.474, 19.81), (0.7584, -8.261, 22.03), (-1.106, -5.494, 19.9), (0.7349, -8.264, 22.04), (-1.234, -5.585, 19.9), (0.7117, -8.28, 22.04), (-1.29, -5.695, 19.8), (0.7023, -8.301, 22.02), (-3.387, -2.95, 17.87), (-3.149, -2.911, 17.69), (-2.905, -2.737, 17.7), (-2.798, -2.53, 17.88), (-2.891, -2.41, 18.14), (-3.129, -2.448, 18.32), (-3.373, -2.622, 18.31), (-3.48, -2.83, 18.12), (-5.106, -0.1327, 15.68), (-4.989, -0.1198, 15.6), (-4.873, -0.03667, 15.6), (-4.826, 0.06792, 15.69), (-4.875, 0.1327, 15.8), (-4.993, 0.1198, 15.88), (-5.109, 0.03667, 15.88), (-5.156, -0.06792, 15.79), (2.294, 6.508, 22.83), (-0.1116, 4.272, 20.61), (-0.06473, 4.33, 20.48), (2.304, 6.52, 22.81), (-0.102, 4.446, 20.4), (2.298, 6.541, 22.8), (-0.2015, 4.553, 20.42), (2.28, 6.561, 22.8), (-0.3051, 4.587, 20.51), (2.26, 6.566, 22.81), (-0.352, 4.529, 20.64), (2.25, 6.554, 22.84), (-0.3147, 4.413, 20.72), (2.256, 6.533, 22.85), (-0.2152, 4.306, 20.71), (2.275, 6.513, 22.85), (-2.754, 1.816, 18.94), (-2.665, 1.925, 18.7), (-2.736, 2.146, 18.55), (-2.926, 2.349, 18.57), (-3.122, 2.415, 18.76), (-3.211, 2.306, 19.0), (-3.14, 2.084, 19.15), (-2.95, 1.882, 19.13), (-5.348, -0.1451, 16.65), (-5.299, -0.08722, 16.54), (-5.329, 0.0218, 16.47), (-5.42, 0.118, 16.48), (-5.519, 0.1451, 16.57), (-5.568, 0.08722, 16.67), (-5.538, -0.0218, 16.74), (-5.447, -0.118, 16.73), (-10.81, 10.76, 17.62), (-9.048, 7.248, 17.15), (-9.049, 7.249, 17.02), (-10.81, 10.77, 17.6), (-9.134, 7.212, 16.93), (-10.83, 10.76, 17.58), (-9.252, 7.157, 16.93), (-10.85, 10.75, 17.58), (-9.335, 7.118, 17.02), (-10.87, 10.74, 17.6), (-9.333, 7.116, 17.15), (-10.86, 10.74, 17.62), (-9.248, 7.154, 17.24), (-10.85, 10.74, 17.64), (-9.13, 7.209, 17.24), (-10.83, 10.75, 17.64), (-7.268, 3.733, 17.62), (-7.265, 3.721, 17.38), (-7.422, 3.639, 17.2), (-7.647, 3.535, 17.2), (-7.808, 3.47, 17.38), (-7.811, 3.482, 17.63), (-7.655, 3.564, 17.8), (-7.43, 3.668, 17.8), (-5.746, 0.05958, 17.53), (-5.747, 0.05991, 17.41), (-5.824, 0.02515, 17.33), (-5.931, -0.02435, 17.33), (-6.006, -0.05958, 17.42), (-6.005, -0.05991, 17.53), (-5.928, -0.02515, 17.62), (-5.821, 0.02435, 17.62), (-17.77, 0.03926, 15.8), (-13.81, 0.1518, 16.08), (-13.79, 0.1099, 15.98), (-17.76, 0.03167, 15.78), (-13.78, 0.008767, 15.94), (-17.76, 0.01331, 15.78), (-13.79, -0.09243, 15.98), (-17.76, -0.005049, 15.78), (-13.81, -0.1344, 16.08), (-17.77, -0.01266, 15.8), (-13.83, -0.09246, 16.17), (-17.77, -0.005061, 15.82), (-13.84, 0.008714, 16.22), (-17.77, 0.01329, 15.83), (-13.83, 0.1099, 16.17), (-17.77, 0.03165, 15.82), (-10.07, 0.2766, 17.41), (-10.02, 0.1969, 17.22), (-9.993, 0.004456, 17.15), (-10.02, -0.188, 17.22), (-10.07, -0.2678, 17.41), (-10.13, -0.1881, 17.59), (-10.15, 0.00441, 17.67), (-10.13, 0.1969, 17.59), (-6.227, 0.1298, 18.38), (-6.204, 0.0918, 18.29), (-6.195, 1.8e-05, 18.26), (-6.205, -0.09177, 18.29), (-6.227, -0.1298, 18.38), (-6.25, -0.0918, 18.47), (-6.259, -1.8e-05, 18.51), (-6.25, 0.09177, 18.47), (-10.16, -11.28, 19.01), (-9.051, -7.49, 18.57), (-8.998, -7.506, 18.51), (-10.15, -11.28, 19.0), (-8.917, -7.531, 18.5), (-10.14, -11.29, 18.99), (-8.855, -7.552, 18.56), (-10.12, -11.29, 19.0), (-8.849, -7.556, 18.64), (-10.12, -11.29, 19.02), (-8.901, -7.54, 18.71), (-10.13, -11.29, 19.03), (-8.983, -7.515, 18.71), (-10.15, -11.28, 19.03), (-9.044, -7.494, 18.66), (-10.16, -11.28, 19.02), (-7.955, -3.713, 19.1), (-7.852, -3.734, 18.98), (-7.698, -3.782, 18.97), (-7.582, -3.828, 19.07), (-7.573, -3.846, 19.23), (-7.676, -3.825, 19.35), (-7.83, -3.777, 19.37), (-7.946, -3.731, 19.26), (-6.658, 0.03003, 19.26), (-6.61, 0.01682, 19.2), (-6.537, -0.006242, 19.2), (-6.481, -0.02565, 19.25), (-6.475, -0.03003, 19.32), (-6.523, -0.01682, 19.38), (-6.597, 0.006242, 19.39), (-6.653, 0.02565, 19.34), (3.139, -5.759, 22.97), (-0.145, -3.943, 21.68), (-0.1206, -3.923, 21.63), (3.145, -5.756, 22.96), (-0.08958, -3.875, 21.62), (3.15, -5.747, 22.96), (-0.07024, -3.828, 21.65), (3.153, -5.739, 22.97), (-0.07387, -3.809, 21.7), (3.152, -5.735, 22.97), (-0.09833, -3.83, 21.75), (3.147, -5.738, 22.98), (-0.1293, -3.877, 21.77), (3.141, -5.746, 22.99), (-0.1486, -3.924, 21.74), (3.138, -5.755, 22.98), (-3.592, -2.041, 21.19), (-3.548, -2.001, 21.1), (-3.49, -1.91, 21.07), (-3.451, -1.822, 21.13), (-3.455, -1.788, 21.23), (-3.498, -1.828, 21.32), (-3.556, -1.918, 21.35), (-3.595, -2.006, 21.3), (-6.886, -0.06056, 20.21), (-6.863, -0.04297, 20.17), (-6.834, -0.000213, 20.16), (-6.817, 0.04267, 20.18), (-6.822, 0.06056, 20.23), (-6.845, 0.04297, 20.28), (-6.873, 0.000213, 20.29), (-6.89, -0.04267, 20.26), (1.215, 8.344, 22.61), (-1.483, 5.581, 21.71), (-1.485, 5.587, 21.68), (1.215, 8.346, 22.61), (-1.502, 5.606, 21.67), (1.213, 8.35, 22.6), (-1.523, 5.626, 21.67), (1.209, 8.353, 22.6), (-1.536, 5.635, 21.7), (1.206, 8.354, 22.61), (-1.534, 5.629, 21.73), (1.206, 8.353, 22.61), (-1.518, 5.61, 21.74), (1.209, 8.349, 22.62), (-1.497, 5.59, 21.74), (1.213, 8.346, 22.62), (-4.253, 2.741, 21.69), (-4.259, 2.752, 21.64), (-4.291, 2.787, 21.61), (-4.331, 2.825, 21.62), (-4.355, 2.844, 21.66), (-4.349, 2.833, 21.72), (-4.317, 2.798, 21.75), (-4.277, 2.76, 21.74), (-7.051, -0.02489, 21.18), (-7.053, -0.01853, 21.15), (-7.067, -0.001304, 21.14), (-7.087, 0.01668, 21.14), (-7.099, 0.02489, 21.16), (-7.097, 0.01853, 21.19), (-7.083, 0.001304, 21.21), (-7.063, -0.01668, 21.2)], [], [(0, 1, 2, 3), (3, 2, 4, 5), (5, 4, 6, 7), (7, 6, 8, 9), (9, 8, 10, 11), (11, 10, 12, 13), (13, 12, 14, 15), (1, 0, 15, 14), (1, 16, 17, 2), (2, 17, 18, 4), (4, 18, 19, 6), (6, 19, 20, 8), (8, 20, 21, 10), (10, 21, 22, 12), (12, 22, 23, 14), (14, 23, 16, 1), (16, 24, 25, 17), (17, 25, 26, 18), (18, 26, 27, 19), (19, 27, 28, 20), (20, 28, 29, 21), (21, 29, 30, 22), (22, 30, 31, 23), (23, 31, 24, 16), (32, 33, 34, 35), (35, 34, 36, 37), (37, 36, 38, 39), (39, 38, 40, 41), (41, 40, 42, 43), (43, 42, 44, 45), (45, 44, 46, 47), (47, 46, 33, 32), (33, 48, 49, 34), (34, 49, 50, 36), (36, 50, 51, 38), (38, 51, 52, 40), (40, 52, 53, 42), (42, 53, 54, 44), (44, 54, 55, 46), (46, 55, 48, 33), (48, 56, 57, 49), (49, 57, 58, 50), (50, 58, 59, 51), (51, 59, 60, 52), (52, 60, 61, 53), (53, 61, 62, 54), (54, 62, 63, 55), (55, 63, 56, 48), (64, 65, 66, 67), (67, 66, 68, 69), (69, 68, 70, 71), (71, 70, 72, 73), (73, 72, 74, 75), (75, 74, 76, 77), (77, 76, 78, 79), (79, 78, 65, 64), (65, 80, 81, 66), (66, 81, 82, 68), (68, 82, 83, 70), (70, 83, 84, 72), (72, 84, 85, 74), (74, 85, 86, 76), (76, 86, 87, 78), (78, 87, 80, 65), (80, 88, 89, 81), (81, 89, 90, 82), (82, 90, 91, 83), (83, 91, 92, 84), (84, 92, 93, 85), (85, 93, 94, 86), (86, 94, 95, 87), (87, 95, 88, 80), (96, 97, 98, 99), (99, 98, 100, 101), (101, 100, 102, 103), (103, 102, 104, 105), (105, 104, 106, 107), (107, 106, 108, 109), (109, 108, 110, 111), (111, 110, 97, 96), (97, 112, 113, 98), (98, 113, 114, 100), (100, 114, 115, 102), (102, 115, 116, 104), (104, 116, 117, 106), (106, 117, 118, 108), (108, 118, 119, 110), (110, 119, 112, 97), (112, 120, 121, 113), (113, 121, 122, 114), (114, 122, 123, 115), (115, 123, 124, 116), (116, 124, 125, 117), (117, 125, 126, 118), (118, 126, 127, 119), (119, 127, 120, 112), (128, 129, 130, 131), (131, 130, 132, 133), (133, 132, 134, 135), (135, 134, 136, 137), (137, 136, 138, 139), (139, 138, 140, 141), (141, 140, 142, 143), (143, 142, 129, 128), (129, 144, 145, 130), (130, 145, 146, 132), (132, 146, 147, 134), (134, 147, 148, 136), (136, 148, 149, 138), (138, 149, 150, 140), (140, 150, 151, 142), (142, 151, 144, 129), (144, 152, 153, 145), (145, 153, 154, 146), (146, 154, 155, 147), (147, 155, 156, 148), (148, 156, 157, 149), (149, 157, 158, 150), (150, 158, 159, 151), (151, 159, 152, 144), (160, 161, 162, 163), (163, 162, 164, 165), (165, 164, 166, 167), (167, 166, 168, 169), (169, 168, 170, 171), (171, 170, 172, 173), (173, 172, 174, 175), (175, 174, 161, 160), (161, 176, 177, 162), (162, 177, 178, 164), (164, 178, 179, 166), (166, 179, 180, 168), (168, 180, 181, 170), (170, 181, 182, 172), (172, 182, 183, 174), (174, 183, 176, 161), (176, 184, 185, 177), (177, 185, 186, 178), (178, 186, 187, 179), (179, 187, 188, 180), (180, 188, 189, 181), (181, 189, 190, 182), (182, 190, 191, 183), (183, 191, 184, 176), (192, 193, 194, 195), (195, 194, 196, 197), (197, 196, 198, 199), (199, 198, 200, 201), (201, 200, 202, 203), (203, 202, 204, 205), (205, 204, 206, 207), (207, 206, 193, 192), (193, 208, 209, 194), (194, 209, 210, 196), (196, 210, 211, 198), (198, 211, 212, 200), (200, 212, 213, 202), (202, 213, 214, 204), (204, 214, 215, 206), (206, 215, 208, 193), (208, 216, 217, 209), (209, 217, 218, 210), (210, 218, 219, 211), (211, 219, 220, 212), (212, 220, 221, 213), (213, 221, 222, 214), (214, 222, 223, 215), (215, 223, 216, 208), (224, 225, 226, 227), (227, 226, 228, 229), (229, 228, 230, 231), (231, 230, 232, 233), (233, 232, 234, 235), (235, 234, 236, 237), (237, 236, 238, 239), (239, 238, 225, 224), (225, 240, 241, 226), (226, 241, 242, 228), (228, 242, 243, 230), (230, 243, 244, 232), (232, 244, 245, 234), (234, 245, 246, 236), (236, 246, 247, 238), (238, 247, 240, 225), (240, 248, 249, 241), (241, 249, 250, 242), (242, 250, 251, 243), (243, 251, 252, 244), (244, 252, 253, 245), (245, 253, 254, 246), (246, 254, 255, 247), (247, 255, 248, 240), (256, 257, 258, 259), (259, 258, 260, 261), (261, 260, 262, 263), (263, 262, 264, 265), (265, 264, 266, 267), (267, 266, 268, 269), (269, 268, 270, 271), (271, 270, 257, 256), (257, 272, 273, 258), (258, 273, 274, 260), (260, 274, 275, 262), (262, 275, 276, 264), (264, 276, 277, 266), (266, 277, 278, 268), (268, 278, 279, 270), (270, 279, 272, 257), (272, 280, 281, 273), (273, 281, 282, 274), (274, 282, 283, 275), (275, 283, 284, 276), (276, 284, 285, 277), (277, 285, 286, 278), (278, 286, 287, 279), (279, 287, 280, 272), (288, 289, 290, 291), (291, 290, 292, 293), (293, 292, 294, 295), (295, 294, 296, 297), (297, 296, 298, 299), (299, 298, 300, 301), (301, 300, 302, 303), (303, 302, 289, 288), (289, 304, 305, 290), (290, 305, 306, 292), (292, 306, 307, 294), (294, 307, 308, 296), (296, 308, 309, 298), (298, 309, 310, 300), (300, 310, 311, 302), (302, 311, 304, 289), (304, 312, 313, 305), (305, 313, 314, 306), (306, 314, 315, 307), (307, 315, 316, 308), (308, 316, 317, 309), (309, 317, 318, 310), (310, 318, 319, 311), (311, 319, 312, 304), (320, 321, 322, 323), (323, 322, 324, 325), (325, 324, 326, 327), (327, 326, 328, 329), (329, 328, 330, 331), (331, 330, 332, 333), (333, 332, 334, 335), (335, 334, 321, 320), (321, 336, 337, 322), (322, 337, 338, 324), (324, 338, 339, 326), (326, 339, 340, 328), (328, 340, 341, 330), (330, 341, 342, 332), (332, 342, 343, 334), (334, 343, 336, 321), (336, 344, 345, 337), (337, 345, 346, 338), (338, 346, 347, 339), (339, 347, 348, 340), (340, 348, 349, 341), (341, 349, 350, 342), (342, 350, 351, 343), (343, 351, 344, 336), (352, 353, 354, 355), (355, 354, 356, 357), (357, 356, 358, 359), (359, 358, 360, 361), (361, 360, 362, 363), (363, 362, 364, 365), (365, 364, 366, 367), (367, 366, 353, 352), (353, 368, 369, 354), (354, 369, 370, 356), (356, 370, 371, 358), (358, 371, 372, 360), (360, 372, 373, 362), (362, 373, 374, 364), (364, 374, 375, 366), (366, 375, 368, 353), (368, 376, 377, 369), (369, 377, 378, 370), (370, 378, 379, 371), (371, 379, 380, 372), (372, 380, 381, 373), (373, 381, 382, 374), (374, 382, 383, 375), (375, 383, 376, 368), (384, 385, 386, 387), (387, 386, 388, 389), (389, 388, 390, 391), (391, 390, 392, 393), (393, 392, 394, 395), (395, 394, 396, 397), (397, 396, 398, 399), (399, 398, 385, 384), (385, 400, 401, 386), (386, 401, 402, 388), (388, 402, 403, 390), (390, 403, 404, 392), (392, 404, 405, 394), (394, 405, 406, 396), (396, 406, 407, 398), (398, 407, 400, 385), (400, 408, 409, 401), (401, 409, 410, 402), (402, 410, 411, 403), (403, 411, 412, 404), (404, 412, 413, 405), (405, 413, 414, 406), (406, 414, 415, 407), (407, 415, 408, 400), (416, 417, 418, 419), (419, 418, 420, 421), (421, 420, 422, 423), (423, 422, 424, 425), (425, 424, 426, 427), (427, 426, 428, 429), (429, 428, 430, 431), (431, 430, 417, 416), (417, 432, 433, 418), (418, 433, 434, 420), (420, 434, 435, 422), (422, 435, 436, 424), (424, 436, 437, 426), (426, 437, 438, 428), (428, 438, 439, 430), (430, 439, 432, 417), (432, 440, 441, 433), (433, 441, 442, 434), (434, 442, 443, 435), (435, 443, 444, 436), (436, 444, 445, 437), (437, 445, 446, 438), (438, 446, 447, 439), (439, 447, 440, 432), (448, 449, 450, 451), (451, 450, 452, 453), (453, 452, 454, 455), (455, 454, 456, 457), (457, 456, 458, 459), (459, 458, 460, 461), (461, 460, 462, 463), (463, 462, 449, 448), (449, 464, 465, 450), (450, 465, 466, 452), (452, 466, 467, 454), (454, 467, 468, 456), (456, 468, 469, 458), (458, 469, 470, 460), (460, 470, 471, 462), (462, 471, 464, 449), (464, 472, 473, 465), (465, 473, 474, 466), (466, 474, 475, 467), (467, 475, 476, 468), (468, 476, 477, 469), (469, 477, 478, 470), (470, 478, 479, 471), (471, 479, 472, 464), (480, 481, 482, 483), (483, 482, 484, 485), (485, 484, 486, 487), (487, 486, 488, 489), (489, 488, 490, 491), (491, 490, 492, 493), (493, 492, 494, 495), (495, 494, 481, 480), (481, 496, 497, 482), (482, 497, 498, 484), (484, 498, 499, 486), (486, 499, 500, 488), (488, 500, 501, 490), (490, 501, 502, 492), (492, 502, 503, 494), (494, 503, 496, 481), (496, 504, 505, 497), (497, 505, 506, 498), (498, 506, 507, 499), (499, 507, 508, 500), (500, 508, 509, 501), (501, 509, 510, 502), (502, 510, 511, 503), (503, 511, 504, 496), (512, 513, 514, 515), (515, 514, 516, 517), (517, 516, 518, 519), (519, 518, 520, 521), (521, 520, 522, 523), (523, 522, 524, 525), (525, 524, 526, 527), (527, 526, 513, 512), (513, 528, 529, 514), (514, 529, 530, 516), (516, 530, 531, 518), (518, 531, 532, 520), (520, 532, 533, 522), (522, 533, 534, 524), (524, 534, 535, 526), (526, 535, 528, 513), (528, 536, 537, 529), (529, 537, 538, 530), (530, 538, 539, 531), (531, 539, 540, 532), (532, 540, 541, 533), (533, 541, 542, 534), (534, 542, 543, 535), (535, 543, 536, 528), (544, 545, 546, 547), (547, 546, 548, 549), (549, 548, 550, 551), (551, 550, 552, 553), (553, 552, 554, 555), (555, 554, 556, 557), (557, 556, 558, 559), (559, 558, 545, 544), (545, 560, 561, 546), (546, 561, 562, 548), (548, 562, 563, 550), (550, 563, 564, 552), (552, 564, 565, 554), (554, 565, 566, 556), (556, 566, 567, 558), (558, 567, 560, 545), (560, 568, 569, 561), (561, 569, 570, 562), (562, 570, 571, 563), (563, 571, 572, 564), (564, 572, 573, 565), (565, 573, 574, 566), (566, 574, 575, 567), (567, 575, 568, 560), (576, 577, 578, 579), (579, 578, 580, 581), (581, 580, 582, 583), (583, 582, 584, 585), (585, 584, 586, 587), (587, 586, 588, 589), (589, 588, 590, 591), (591, 590, 577, 576), (577, 592, 593, 578), (578, 593, 594, 580), (580, 594, 595, 582), (582, 595, 596, 584), (584, 596, 597, 586), (586, 597, 598, 588), (588, 598, 599, 590), (590, 599, 592, 577), (592, 600, 601, 593), (593, 601, 602, 594), (594, 602, 603, 595), (595, 603, 604, 596), (596, 604, 605, 597), (597, 605, 606, 598), (598, 606, 607, 599), (599, 607, 600, 592), (608, 609, 610, 611), (611, 610, 612, 613), (613, 612, 614, 615), (615, 614, 616, 617), (617, 616, 618, 619), (619, 618, 620, 621), (621, 620, 622, 623), (623, 622, 609, 608), (609, 624, 625, 610), (610, 625, 626, 612), (612, 626, 627, 614), (614, 627, 628, 616), (616, 628, 629, 618), (618, 629, 630, 620), (620, 630, 631, 622), (622, 631, 624, 609), (624, 632, 633, 625), (625, 633, 634, 626), (626, 634, 635, 627), (627, 635, 636, 628), (628, 636, 637, 629), (629, 637, 638, 630), (630, 638, 639, 631), (631, 639, 632, 624), (640, 641, 642, 643), (643, 642, 644, 645), (645, 644, 646, 647), (647, 646, 648, 649), (649, 648, 650, 651), (651, 650, 652, 653), (653, 652, 654, 655), (655, 654, 641, 640), (641, 656, 657, 642), (642, 657, 658, 644), (644, 658, 659, 646), (646, 659, 660, 648), (648, 660, 661, 650), (650, 661, 662, 652), (652, 662, 663, 654), (654, 663, 656, 641), (656, 664, 665, 657), (657, 665, 666, 658), (658, 666, 667, 659), (659, 667, 668, 660), (660, 668, 669, 661), (661, 669, 670, 662), (662, 670, 671, 663), (663, 671, 664, 656)])
me_plant_pmat2.polygons.foreach_set('use_smooth', [True] * 504)
_uv = me_plant_pmat2.uv_layers.new(name='UVTex')
_uv.uv.foreach_set('vector', [0.5207, 0.3338, 0.5389, 0.2919, 0.5544, 0.3089, 0.512, 0.3258, 0.512, 0.3258, 0.5544, 0.3089, 0.5504, 0.3304, 0.5117, 0.314, 0.5117, 0.314, 0.5504, 0.3304, 0.5378, 0.3483, 0.5206, 0.3062, 0.5206, 0.3062, 0.5378, 0.3483, 0.5147, 0.349, 0.5325, 0.3066, 0.5325, 0.3066, 0.5147, 0.349, 0.499, 0.3317, 0.5408, 0.3146, 0.5408, 0.3146, 0.499, 0.3317, 0.4991, 0.3084, 0.5406, 0.326, 0.5406, 0.326, 0.4991, 0.3084, 0.5156, 0.2923, 0.5322, 0.3338, 0.5389, 0.2919, 0.5207, 0.3338, 0.5322, 0.3338, 0.5156, 0.2923, 0.5389, 0.2919, 0.5055, 0.3735, 0.4738, 0.3422, 0.5544, 0.3089, 0.5544, 0.3089, 0.4738, 0.3422, 0.4724, 0.2973, 0.5504, 0.3304, 0.5504, 0.3304, 0.4724, 0.2973, 0.5057, 0.2671, 0.5378, 0.3483, 0.5378, 0.3483, 0.5057, 0.2671, 0.5505, 0.2679, 0.5147, 0.349, 0.5147, 0.349, 0.5505, 0.2679, 0.5786, 0.3, 0.499, 0.3317, 0.499, 0.3317, 0.5786, 0.3, 0.5701, 0.3386, 0.4991, 0.3084, 0.4991, 0.3084, 0.5701, 0.3386, 0.548, 0.3713, 0.5156, 0.2923, 0.5156, 0.2923, 0.548, 0.3713, 0.5055, 0.3735, 0.5389, 0.2919, 0.5055, 0.3735, 0.5723, 0.2183, 0.6292, 0.28, 0.4738, 0.3422, 0.4738, 0.3422, 0.6292, 0.28, 0.6152, 0.3579, 0.4724, 0.2973, 0.4724, 0.2973, 0.6152, 0.3579, 0.569, 0.4222, 0.5057, 0.2671, 0.5057, 0.2671, 0.569, 0.4222, 0.485, 0.4242, 0.5505, 0.2679, 0.5505, 0.2679, 0.485, 0.4242, 0.4266, 0.3618, 0.5786, 0.3, 0.5786, 0.3, 0.4266, 0.3618, 0.4266, 0.2776, 0.5701, 0.3386, 0.5701, 0.3386, 0.4266, 0.2776, 0.487, 0.2194, 0.548, 0.3713, 0.548, 0.3713, 0.487, 0.2194, 0.5723, 0.2183, 0.5055, 0.3735, 0.319, 0.5399, 0.3371, 0.4978, 0.3525, 0.5145, 0.3107, 0.5312, 0.3107, 0.5312, 0.3525, 0.5145, 0.3484, 0.5358, 0.3101, 0.5196, 0.3101, 0.5196, 0.3484, 0.5358, 0.3358, 0.5535, 0.3187, 0.5115, 0.3187, 0.5115, 0.3358, 0.5535, 0.3129, 0.5541, 0.3304, 0.5121, 0.3304, 0.5121, 0.3129, 0.5541, 0.2972, 0.5372, 0.3378, 0.5206, 0.3378, 0.5206, 0.2972, 0.5372, 0.2972, 0.5145, 0.3382, 0.5319, 0.3382, 0.5319, 0.2972, 0.5145, 0.3138, 0.4986, 0.3304, 0.5401, 0.3304, 0.5401, 0.3138, 0.4986, 0.3371, 0.4978, 0.319, 0.5399, 0.3371, 0.4978, 0.3037, 0.5792, 0.2726, 0.5476, 0.3525, 0.5145, 0.3525, 0.5145, 0.2726, 0.5476, 0.2712, 0.5032, 0.3484, 0.5358, 0.3484, 0.5358, 0.2712, 0.5032, 0.3041, 0.4732, 0.3358, 0.5535, 0.3358, 0.5535, 0.3041, 0.4732, 0.3482, 0.4743, 0.3129, 0.5541, 0.3129, 0.5541, 0.3482, 0.4743, 0.3756, 0.5062, 0.2972, 0.5372, 0.2972, 0.5372, 0.3756, 0.5062, 0.3675, 0.5444, 0.2972, 0.5145, 0.2972, 0.5145, 0.3675, 0.5444, 0.346, 0.5771, 0.3138, 0.4986, 0.3138, 0.4986, 0.346, 0.5771, 0.3037, 0.5792, 0.3371, 0.4978, 0.3037, 0.5792, 0.3703, 0.4252, 0.4266, 0.4863, 0.2726, 0.5476, 0.2726, 0.5476, 0.4266, 0.4863, 0.4126, 0.5634, 0.2712, 0.5032, 0.2712, 0.5032, 0.4126, 0.5634, 0.3665, 0.6267, 0.3041, 0.4732, 0.3041, 0.4732, 0.3665, 0.6267, 0.2835, 0.6284, 0.3482, 0.4743, 0.3482, 0.4743, 0.2835, 0.6284, 0.2258, 0.5671, 0.3756, 0.5062, 0.3756, 0.5062, 0.2258, 0.5671, 0.2258, 0.4842, 0.3675, 0.5444, 0.3675, 0.5444, 0.2258, 0.4842, 0.2857, 0.4264, 0.346, 0.5771, 0.346, 0.5771, 0.2857, 0.4264, 0.3703, 0.4252, 0.3037, 0.5792, 0.8962, 0.9002, 0.9341, 0.9165, 0.9187, 0.9306, 0.9033, 0.8923, 0.9033, 0.8923, 0.9187, 0.9306, 0.8993, 0.9269, 0.914, 0.892, 0.914, 0.892, 0.8993, 0.9269, 0.8831, 0.9156, 0.9211, 0.8999, 0.9211, 0.8999, 0.8831, 0.9156, 0.8824, 0.8948, 0.9209, 0.9107, 0.9209, 0.9107, 0.8824, 0.8948, 0.898, 0.8804, 0.9134, 0.9179, 0.9134, 0.9179, 0.898, 0.8804, 0.9189, 0.8804, 0.9032, 0.9175, 0.9032, 0.9175, 0.9189, 0.8804, 0.9335, 0.8955, 0.8957, 0.9107, 0.8957, 0.9107, 0.9335, 0.8955, 0.9341, 0.9165, 0.8962, 0.9002, 0.9341, 0.9165, 0.8602, 0.8866, 0.8884, 0.858, 0.9187, 0.9306, 0.9187, 0.9306, 0.8884, 0.858, 0.9289, 0.8567, 0.8993, 0.9269, 0.8993, 0.9269, 0.9289, 0.8567, 0.9562, 0.8866, 0.8831, 0.9156, 0.8831, 0.9156, 0.9562, 0.8866, 0.9555, 0.9269, 0.8824, 0.8948, 0.8824, 0.8948, 0.9555, 0.9269, 0.9265, 0.9522, 0.898, 0.8804, 0.898, 0.8804, 0.9265, 0.9522, 0.8917, 0.9447, 0.9189, 0.8804, 0.9189, 0.8804, 0.8917, 0.9447, 0.862, 0.925, 0.9335, 0.8955, 0.9335, 0.8955, 0.862, 0.925, 0.8602, 0.8866, 0.9341, 0.9165, 0.8602, 0.8866, 1.0, 0.9466, 0.9445, 0.9979, 0.8884, 0.858, 0.8884, 0.858, 0.9445, 0.9979, 0.8743, 0.9857, 0.9289, 0.8567, 0.9289, 0.8567, 0.8743, 0.9857, 0.8165, 0.9438, 0.9562, 0.8866, 0.9562, 0.8866, 0.8165, 0.9438, 0.8147, 0.8682, 0.9555, 0.9269, 0.9555, 0.9269, 0.8147, 0.8682, 0.8707, 0.8155, 0.9265, 0.9522, 0.9265, 0.9522, 0.8707, 0.8155, 0.9463, 0.8155, 0.8917, 0.9447, 0.8917, 0.9447, 0.9463, 0.8155, 0.9989, 0.8698, 0.862, 0.925, 0.862, 0.925, 0.9989, 0.8698, 1.0, 0.9466, 0.8602, 0.8866, 0.9201, 0.3422, 0.8829, 0.3258, 0.8981, 0.3121, 0.9128, 0.3497, 0.9128, 0.3497, 0.8981, 0.3121, 0.9169, 0.3158, 0.9023, 0.3497, 0.9023, 0.3497, 0.9169, 0.3158, 0.9326, 0.3269, 0.8957, 0.3417, 0.8957, 0.3417, 0.9326, 0.3269, 0.9329, 0.347, 0.8953, 0.3311, 0.8953, 0.3311, 0.9329, 0.347, 0.9175, 0.3609, 0.9027, 0.3244, 0.9027, 0.3244, 0.9175, 0.3609, 0.8971, 0.3612, 0.9124, 0.3256, 0.9124, 0.3256, 0.8971, 0.3612, 0.8832, 0.3465, 0.9198, 0.3321, 0.9198, 0.3321, 0.8832, 0.3465, 0.8829, 0.3258, 0.9201, 0.3422, 0.8829, 0.3258, 0.9547, 0.3554, 0.9269, 0.3831, 0.8981, 0.3121, 0.8981, 0.3121, 0.9269, 0.3831, 0.8875, 0.3839, 0.9169, 0.3158, 0.9169, 0.3158, 0.8875, 0.3839, 0.8611, 0.3546, 0.9326, 0.3269, 0.9326, 0.3269, 0.8611, 0.3546, 0.8616, 0.3153, 0.9329, 0.347, 0.9329, 0.347, 0.8616, 0.3153, 0.89, 0.2908, 0.9175, 0.3609, 0.9175, 0.3609, 0.89, 0.2908, 0.924, 0.2984, 0.8971, 0.3612, 0.8971, 0.3612, 0.924, 0.2984, 0.9528, 0.318, 0.8832, 0.3465, 0.8832, 0.3465, 0.9528, 0.318, 0.9547, 0.3554, 0.8829, 0.3258, 0.9547, 0.3554, 0.8184, 0.2961, 0.8727, 0.2463, 0.9269, 0.3831, 0.9269, 0.3831, 0.8727, 0.2463, 0.9412, 0.2583, 0.8875, 0.3839, 0.8875, 0.3839, 0.9412, 0.2583, 0.9972, 0.2994, 0.8611, 0.3546, 0.8611, 0.3546, 0.9972, 0.2994, 0.9985, 0.373, 0.8616, 0.3153, 0.8616, 0.3153, 0.9985, 0.373, 0.9437, 0.4242, 0.89, 0.2908, 0.89, 0.2908, 0.9437, 0.4242, 0.8699, 0.4242, 0.924, 0.2984, 0.924, 0.2984, 0.8699, 0.4242, 0.819, 0.371, 0.9528, 0.318, 0.9528, 0.318, 0.819, 0.371, 0.8184, 0.2961, 0.9547, 0.3554, 0.7325, 0.51, 0.715, 0.5502, 0.7002, 0.5338, 0.7409, 0.5176, 0.7409, 0.5176, 0.7002, 0.5338, 0.7042, 0.5132, 0.7412, 0.5289, 0.7412, 0.5289, 0.7042, 0.5132, 0.7163, 0.496, 0.7327, 0.5365, 0.7327, 0.5365, 0.7163, 0.496, 0.7384, 0.4955, 0.7212, 0.5362, 0.7212, 0.5362, 0.7384, 0.4955, 0.7535, 0.5121, 0.7137, 0.5282, 0.7137, 0.5282, 0.7535, 0.5121, 0.7534, 0.5343, 0.7142, 0.5174, 0.7142, 0.5174, 0.7534, 0.5343, 0.7374, 0.5497, 0.7214, 0.5095, 0.7214, 0.5095, 0.7374, 0.5497, 0.715, 0.5502, 0.7325, 0.51, 0.715, 0.5502, 0.747, 0.4721, 0.7773, 0.5022, 0.7002, 0.5338, 0.7002, 0.5338, 0.7773, 0.5022, 0.7786, 0.5451, 0.7042, 0.5132, 0.7042, 0.5132, 0.7786, 0.5451, 0.7468, 0.574, 0.7163, 0.496, 0.7163, 0.496, 0.7468, 0.574, 0.7041, 0.5732, 0.7384, 0.4955, 0.7384, 0.4955, 0.7041, 0.5732, 0.6773, 0.5424, 0.7535, 0.5121, 0.7535, 0.5121, 0.6773, 0.5424, 0.6853, 0.5055, 0.7534, 0.5343, 0.7534, 0.5343, 0.6853, 0.5055, 0.7062, 0.474, 0.7374, 0.5497, 0.7374, 0.5497, 0.7062, 0.474, 0.747, 0.4721, 0.715, 0.5502, 0.747, 0.4721, 0.6831, 0.6206, 0.6287, 0.5619, 0.7773, 0.5022, 0.7773, 0.5022, 0.6287, 0.5619, 0.6414, 0.4873, 0.7786, 0.5451, 0.7786, 0.5451, 0.6414, 0.4873, 0.6859, 0.426, 0.7468, 0.574, 0.7468, 0.574, 0.6859, 0.426, 0.7661, 0.4242, 0.7041, 0.5732, 0.7041, 0.5732, 0.7661, 0.4242, 0.8219, 0.4836, 0.6773, 0.5424, 0.6773, 0.5424, 0.8219, 0.4836, 0.8219, 0.5636, 0.6853, 0.5055, 0.6853, 0.5055, 0.8219, 0.5636, 0.7644, 0.6194, 0.7062, 0.474, 0.7062, 0.474, 0.7644, 0.6194, 0.6831, 0.6206, 0.747, 0.4721, 0.3378, 0.09528, 0.3184, 0.1408, 0.3017, 0.1228, 0.3467, 0.1046, 0.3467, 0.1046, 0.3017, 0.1228, 0.3062, 0.09983, 0.3475, 0.1172, 0.3475, 0.1172, 0.3062, 0.09983, 0.3195, 0.08069, 0.3382, 0.1259, 0.3382, 0.1259, 0.3195, 0.08069, 0.3443, 0.07996, 0.3256, 0.1253, 0.3256, 0.1253, 0.3443, 0.07996, 0.3613, 0.09822, 0.3176, 0.1162, 0.3176, 0.1162, 0.3613, 0.09822, 0.3614, 0.1225, 0.3171, 0.104, 0.3171, 0.104, 0.3614, 0.1225, 0.3436, 0.1398, 0.3255, 0.09523, 0.3255, 0.09523, 0.3436, 0.1398, 0.3184, 0.1408, 0.3378, 0.09528, 0.3184, 0.1408, 0.3541, 0.05308, 0.3877, 0.08682, 0.3017, 0.1228, 0.3017, 0.1228, 0.3877, 0.08682, 0.3893, 0.1346, 0.3062, 0.09983, 0.3062, 0.09983, 0.3893, 0.1346, 0.3541, 0.1669, 0.3195, 0.08069, 0.3195, 0.08069, 0.3541, 0.1669, 0.3067, 0.1659, 0.3443, 0.07996, 0.3443, 0.07996, 0.3067, 0.1659, 0.2772, 0.1316, 0.3613, 0.09822, 0.3613, 0.09822, 0.2772, 0.1316, 0.2858, 0.09063, 0.3614, 0.1225, 0.3614, 0.1225, 0.2858, 0.09063, 0.3088, 0.05547, 0.3436, 0.1398, 0.3436, 0.1398, 0.3088, 0.05547, 0.3541, 0.05308, 0.3184, 0.1408, 0.3541, 0.05308, 0.2829, 0.2183, 0.2222, 0.1529, 0.3877, 0.08682, 0.3877, 0.08682, 0.2222, 0.1529, 0.2367, 0.06988, 0.3893, 0.1346, 0.3893, 0.1346, 0.2367, 0.06988, 0.2865, 0.001989, 0.3541, 0.1669, 0.3541, 0.1669, 0.2865, 0.001989, 0.3756, 0.0, 0.3067, 0.1659, 0.3067, 0.1659, 0.3756, 0.0, 0.4377, 0.06574, 0.2772, 0.1316, 0.2772, 0.1316, 0.4377, 0.06574, 0.4377, 0.1545, 0.2858, 0.09063, 0.2858, 0.09063, 0.4377, 0.1545, 0.3737, 0.2167, 0.3088, 0.05547, 0.3088, 0.05547, 0.3737, 0.2167, 0.2829, 0.2183, 0.3541, 0.05308, 0.3151, 0.7292, 0.3552, 0.7136, 0.3555, 0.7363, 0.3147, 0.7182, 0.3147, 0.7182, 0.3555, 0.7363, 0.3389, 0.7513, 0.3227, 0.71, 0.3227, 0.71, 0.3389, 0.7513, 0.3182, 0.7471, 0.3342, 0.71, 0.3342, 0.71, 0.3182, 0.7471, 0.3009, 0.735, 0.3416, 0.7187, 0.3416, 0.7187, 0.3009, 0.735, 0.3005, 0.7128, 0.3418, 0.7304, 0.3418, 0.7304, 0.3005, 0.7128, 0.3176, 0.6976, 0.3337, 0.7378, 0.3337, 0.7378, 0.3176, 0.6976, 0.34, 0.6975, 0.3232, 0.7364, 0.3232, 0.7364, 0.34, 0.6975, 0.3552, 0.7136, 0.3151, 0.7292, 0.3552, 0.7136, 0.2791, 0.7448, 0.2769, 0.7038, 0.3555, 0.7363, 0.3555, 0.7363, 0.2769, 0.7038, 0.3074, 0.6733, 0.3389, 0.7513, 0.3389, 0.7513, 0.3074, 0.6733, 0.3507, 0.6724, 0.3182, 0.7471, 0.3182, 0.7471, 0.3507, 0.6724, 0.3797, 0.7046, 0.3009, 0.735, 0.3009, 0.735, 0.3797, 0.7046, 0.379, 0.7478, 0.3005, 0.7128, 0.3005, 0.7128, 0.379, 0.7478, 0.3479, 0.7746, 0.3176, 0.6976, 0.3176, 0.6976, 0.3479, 0.7746, 0.3106, 0.7662, 0.34, 0.6975, 0.34, 0.6975, 0.3106, 0.7662, 0.2791, 0.7448, 0.3552, 0.7136, 0.2791, 0.7448, 0.4259, 0.6866, 0.4266, 0.7687, 0.2769, 0.7038, 0.2769, 0.7038, 0.4266, 0.7687, 0.3671, 0.8234, 0.3074, 0.6733, 0.3074, 0.6733, 0.3671, 0.8234, 0.2919, 0.8104, 0.3507, 0.6724, 0.3507, 0.6724, 0.2919, 0.8104, 0.2303, 0.7653, 0.3797, 0.7046, 0.3797, 0.7046, 0.2303, 0.7653, 0.2289, 0.6845, 0.379, 0.7478, 0.379, 0.7478, 0.2289, 0.6845, 0.2891, 0.6284, 0.3479, 0.7746, 0.3479, 0.7746, 0.2891, 0.6284, 0.3699, 0.6284, 0.3106, 0.7662, 0.3106, 0.7662, 0.3699, 0.6284, 0.4259, 0.6866, 0.2791, 0.7448, 0.1016, 0.7196, 0.1415, 0.7372, 0.1253, 0.7519, 0.1094, 0.7115, 0.1094, 0.7115, 0.1253, 0.7519, 0.1051, 0.7478, 0.1207, 0.7115, 0.1207, 0.7115, 0.1051, 0.7478, 0.08818, 0.7361, 0.1278, 0.72, 0.1278, 0.72, 0.08818, 0.7361, 0.0877, 0.7144, 0.1282, 0.7314, 0.1282, 0.7314, 0.0877, 0.7144, 0.1043, 0.6994, 0.1203, 0.7388, 0.1203, 0.7388, 0.1043, 0.6994, 0.1262, 0.6991, 0.1099, 0.7375, 0.1099, 0.7375, 0.1262, 0.6991, 0.1413, 0.7149, 0.1019, 0.7304, 0.1019, 0.7304, 0.1413, 0.7149, 0.1415, 0.7372, 0.1016, 0.7196, 0.1415, 0.7372, 0.06408, 0.7054, 0.09401, 0.6756, 0.1253, 0.7519, 0.1253, 0.7519, 0.09401, 0.6756, 0.1364, 0.6748, 0.1051, 0.7478, 0.1051, 0.7478, 0.1364, 0.6748, 0.1648, 0.7063, 0.08818, 0.7361, 0.08818, 0.7361, 0.1648, 0.7063, 0.1643, 0.7486, 0.0877, 0.7144, 0.0877, 0.7144, 0.1643, 0.7486, 0.1338, 0.775, 0.1043, 0.6994, 0.1043, 0.6994, 0.1338, 0.775, 0.09716, 0.7668, 0.1262, 0.6991, 0.1262, 0.6991, 0.09716, 0.7668, 0.06618, 0.7457, 0.1413, 0.7149, 0.1413, 0.7149, 0.06618, 0.7457, 0.06408, 0.7054, 0.1415, 0.7372, 0.06408, 0.7054, 0.2106, 0.769, 0.1521, 0.8226, 0.09401, 0.6756, 0.09401, 0.6756, 0.1521, 0.8226, 0.07859, 0.8096, 0.1364, 0.6748, 0.1364, 0.6748, 0.07859, 0.8096, 0.01841, 0.7653, 0.1648, 0.7063, 0.1648, 0.7063, 0.01841, 0.7653, 0.0171, 0.6862, 0.1643, 0.7486, 0.1643, 0.7486, 0.0171, 0.6862, 0.07599, 0.6312, 0.1338, 0.775, 0.1338, 0.775, 0.07599, 0.6312, 0.1553, 0.6312, 0.09716, 0.7668, 0.09716, 0.7668, 0.1553, 0.6312, 0.21, 0.6885, 0.06618, 0.7457, 0.06618, 0.7457, 0.21, 0.6885, 0.2106, 0.769, 0.06408, 0.7054, 0.7201, 0.3165, 0.7357, 0.3553, 0.7159, 0.3514, 0.731, 0.3157, 0.731, 0.3157, 0.7159, 0.3514, 0.6994, 0.3398, 0.7386, 0.3236, 0.7386, 0.3236, 0.6994, 0.3398, 0.6987, 0.3184, 0.7382, 0.3346, 0.7382, 0.3346, 0.6987, 0.3184, 0.7146, 0.3035, 0.7304, 0.3417, 0.7304, 0.3417, 0.7146, 0.3035, 0.7359, 0.3034, 0.72, 0.3409, 0.72, 0.3409, 0.7359, 0.3034, 0.7505, 0.319, 0.7121, 0.3345, 0.7121, 0.3345, 0.7505, 0.319, 0.7512, 0.3409, 0.7118, 0.3239, 0.7118, 0.3239, 0.7512, 0.3409, 0.7357, 0.3553, 0.7201, 0.3165, 0.7357, 0.3553, 0.7046, 0.2808, 0.746, 0.2795, 0.7159, 0.3514, 0.7159, 0.3514, 0.746, 0.2795, 0.7741, 0.31, 0.6994, 0.3398, 0.6994, 0.3398, 0.7741, 0.31, 0.7734, 0.3513, 0.6987, 0.3184, 0.6987, 0.3184, 0.7734, 0.3513, 0.7435, 0.3771, 0.7146, 0.3035, 0.7146, 0.3035, 0.7435, 0.3771, 0.7077, 0.3694, 0.7359, 0.3034, 0.7359, 0.3034, 0.7077, 0.3694, 0.6772, 0.3491, 0.7505, 0.319, 0.7505, 0.319, 0.6772, 0.3491, 0.6752, 0.3098, 0.7512, 0.3409, 0.7512, 0.3409, 0.6752, 0.3098, 0.7046, 0.2808, 0.7357, 0.3553, 0.7046, 0.2808, 0.7616, 0.4242, 0.6897, 0.4115, 0.746, 0.2795, 0.746, 0.2795, 0.6897, 0.4115, 0.6308, 0.3682, 0.7741, 0.31, 0.7741, 0.31, 0.6308, 0.3682, 0.6292, 0.2908, 0.7734, 0.3513, 0.7734, 0.3513, 0.6292, 0.2908, 0.6864, 0.2368, 0.7435, 0.3771, 0.7435, 0.3771, 0.6864, 0.2368, 0.7639, 0.2368, 0.7077, 0.3694, 0.7077, 0.3694, 0.7639, 0.2368, 0.8174, 0.2928, 0.6772, 0.3491, 0.6772, 0.3491, 0.8174, 0.2928, 0.8184, 0.3716, 0.6752, 0.3098, 0.6752, 0.3098, 0.8184, 0.3716, 0.7616, 0.4242, 0.7046, 0.2808, 0.1097, 0.3446, 0.09198, 0.3011, 0.1142, 0.3053, 0.09744, 0.3452, 0.09744, 0.3452, 0.1142, 0.3053, 0.1327, 0.3182, 0.08903, 0.3362, 0.08903, 0.3362, 0.1327, 0.3182, 0.1333, 0.342, 0.09005, 0.3243, 0.09005, 0.3243, 0.1333, 0.342, 0.1159, 0.3582, 0.09816, 0.3156, 0.09816, 0.3156, 0.1159, 0.3582, 0.09212, 0.3583, 0.1098, 0.3156, 0.1098, 0.3156, 0.09212, 0.3583, 0.07557, 0.3415, 0.118, 0.324, 0.118, 0.324, 0.07557, 0.3415, 0.07464, 0.3174, 0.1182, 0.3358, 0.1182, 0.3358, 0.07464, 0.3174, 0.09198, 0.3011, 0.1097, 0.3446, 0.09198, 0.3011, 0.1268, 0.384, 0.08073, 0.3856, 0.1142, 0.3053, 0.1142, 0.3053, 0.08073, 0.3856, 0.0496, 0.3516, 0.1327, 0.3182, 0.1327, 0.3182, 0.0496, 0.3516, 0.05064, 0.306, 0.1333, 0.342, 0.1333, 0.342, 0.05064, 0.306, 0.08337, 0.2771, 0.1159, 0.3582, 0.1159, 0.3582, 0.08337, 0.2771, 0.1228, 0.2856, 0.09212, 0.3583, 0.09212, 0.3583, 0.1228, 0.2856, 0.1565, 0.308, 0.07557, 0.3415, 0.07557, 0.3415, 0.1565, 0.308, 0.1589, 0.3515, 0.07464, 0.3174, 0.07464, 0.3174, 0.1589, 0.3515, 0.1268, 0.384, 0.09198, 0.3011, 0.1268, 0.384, 0.06304, 0.2246, 0.1431, 0.2386, 0.08073, 0.3856, 0.08073, 0.3856, 0.1431, 0.2386, 0.2087, 0.2864, 0.0496, 0.3516, 0.0496, 0.3516, 0.2087, 0.2864, 0.2106, 0.3723, 0.05064, 0.306, 0.05064, 0.306, 0.2106, 0.3723, 0.1472, 0.4321, 0.08337, 0.2771, 0.08337, 0.2771, 0.1472, 0.4321, 0.06148, 0.4321, 0.1228, 0.2856, 0.1228, 0.2856, 0.06148, 0.4321, 0.001633, 0.3706, 0.1565, 0.308, 0.1565, 0.308, 0.001633, 0.3706, 0.0, 0.2833, 0.1589, 0.3515, 0.1589, 0.3515, 0.0, 0.2833, 0.06304, 0.2246, 0.1268, 0.384, 0.3209, 0.3085, 0.3373, 0.3505, 0.3136, 0.3508, 0.3324, 0.3081, 0.3324, 0.3081, 0.3136, 0.3508, 0.2978, 0.3334, 0.3411, 0.3165, 0.3411, 0.3165, 0.2978, 0.3334, 0.3021, 0.3117, 0.341, 0.3285, 0.341, 0.3285, 0.3021, 0.3117, 0.3149, 0.2937, 0.3318, 0.3362, 0.3318, 0.3362, 0.3149, 0.2937, 0.3381, 0.2934, 0.3197, 0.3365, 0.3197, 0.3365, 0.3381, 0.2934, 0.354, 0.3112, 0.312, 0.328, 0.312, 0.328, 0.354, 0.3112, 0.3542, 0.3346, 0.3134, 0.3169, 0.3134, 0.3169, 0.3542, 0.3346, 0.3373, 0.3505, 0.3209, 0.3085, 0.3373, 0.3505, 0.3048, 0.2708, 0.3478, 0.2685, 0.3136, 0.3508, 0.3136, 0.3508, 0.3478, 0.2685, 0.3796, 0.3005, 0.2978, 0.3334, 0.2978, 0.3334, 0.3796, 0.3005, 0.3805, 0.3459, 0.3021, 0.3117, 0.3021, 0.3117, 0.3805, 0.3459, 0.3467, 0.3761, 0.3149, 0.2937, 0.3149, 0.2937, 0.3467, 0.3761, 0.3017, 0.3754, 0.3381, 0.2934, 0.3381, 0.2934, 0.3017, 0.3754, 0.2736, 0.3428, 0.354, 0.3112, 0.354, 0.3112, 0.2736, 0.3428, 0.2824, 0.3038, 0.3542, 0.3346, 0.3542, 0.3346, 0.2824, 0.3038, 0.3048, 0.2708, 0.3373, 0.3505, 0.3048, 0.2708, 0.3655, 0.4246, 0.2794, 0.4252, 0.3478, 0.2685, 0.3478, 0.2685, 0.2794, 0.4252, 0.2222, 0.3628, 0.3796, 0.3005, 0.3796, 0.3005, 0.2222, 0.3628, 0.2362, 0.2842, 0.3805, 0.3459, 0.3805, 0.3459, 0.2362, 0.2842, 0.2833, 0.2197, 0.3467, 0.3761, 0.3467, 0.3761, 0.2833, 0.2197, 0.3679, 0.2183, 0.3017, 0.3754, 0.3017, 0.3754, 0.3679, 0.2183, 0.4266, 0.2814, 0.2736, 0.3428, 0.2736, 0.3428, 0.4266, 0.2814, 0.4266, 0.3661, 0.2824, 0.3038, 0.2824, 0.3038, 0.4266, 0.3661, 0.3655, 0.4246, 0.3048, 0.2708, 0.7288, 0.7311, 0.7132, 0.6913, 0.7357, 0.6907, 0.718, 0.7312, 0.718, 0.7312, 0.7357, 0.6907, 0.7504, 0.7068, 0.7103, 0.7226, 0.7103, 0.7226, 0.7504, 0.7068, 0.7462, 0.7272, 0.7096, 0.7115, 0.7096, 0.7115, 0.7462, 0.7272, 0.7342, 0.7441, 0.7178, 0.7037, 0.7178, 0.7037, 0.7342, 0.7441, 0.7122, 0.7446, 0.7292, 0.7042, 0.7292, 0.7042, 0.7122, 0.7446, 0.697, 0.7282, 0.7364, 0.7124, 0.7364, 0.7124, 0.697, 0.7282, 0.6971, 0.7063, 0.7354, 0.723, 0.7354, 0.723, 0.6971, 0.7063, 0.7132, 0.6913, 0.7288, 0.7311, 0.7132, 0.6913, 0.7441, 0.7666, 0.7036, 0.7686, 0.7357, 0.6907, 0.7357, 0.6907, 0.7036, 0.7686, 0.6738, 0.7381, 0.7504, 0.7068, 0.7504, 0.7068, 0.6738, 0.7381, 0.6726, 0.6954, 0.7462, 0.7272, 0.7462, 0.7272, 0.6726, 0.6954, 0.7041, 0.6666, 0.7342, 0.7441, 0.7342, 0.7441, 0.7041, 0.6666, 0.7465, 0.6676, 0.7122, 0.7446, 0.7122, 0.7446, 0.7465, 0.6676, 0.7729, 0.6984, 0.697, 0.7282, 0.697, 0.7282, 0.7729, 0.6984, 0.765, 0.7352, 0.6971, 0.7063, 0.6971, 0.7063, 0.765, 0.7352, 0.7441, 0.7666, 0.7132, 0.6913, 0.7441, 0.7666, 0.6864, 0.6216, 0.7675, 0.6206, 0.7036, 0.7686, 0.7036, 0.7686, 0.7675, 0.6206, 0.8215, 0.6792, 0.6738, 0.7381, 0.6738, 0.7381, 0.8215, 0.6792, 0.8083, 0.7532, 0.6726, 0.6954, 0.6726, 0.6954, 0.8083, 0.7532, 0.7639, 0.8139, 0.7041, 0.6666, 0.7041, 0.6666, 0.7639, 0.8139, 0.6841, 0.8155, 0.7465, 0.6676, 0.7465, 0.6676, 0.6841, 0.8155, 0.6287, 0.7564, 0.7729, 0.6984, 0.7729, 0.6984, 0.6287, 0.7564, 0.6287, 0.6767, 0.765, 0.7352, 0.765, 0.7352, 0.6287, 0.6767, 0.6864, 0.6216, 0.7441, 0.7666, 0.7219, 0.1366, 0.739, 0.09756, 0.7531, 0.1131, 0.7146, 0.1283, 0.7146, 0.1283, 0.7531, 0.1131, 0.7491, 0.1326, 0.7139, 0.1176, 0.7139, 0.1176, 0.7491, 0.1326, 0.7377, 0.1489, 0.7217, 0.1101, 0.7217, 0.1101, 0.7377, 0.1489, 0.7165, 0.1496, 0.7327, 0.1104, 0.7327, 0.1104, 0.7165, 0.1496, 0.7017, 0.1338, 0.7397, 0.1182, 0.7397, 0.1182, 0.7017, 0.1338, 0.7017, 0.1126, 0.7388, 0.1286, 0.7388, 0.1286, 0.7017, 0.1126, 0.7173, 0.09807, 0.7324, 0.1365, 0.7324, 0.1365, 0.7173, 0.09807, 0.739, 0.09756, 0.7219, 0.1366, 0.739, 0.09756, 0.708, 0.173, 0.6794, 0.1436, 0.7531, 0.1131, 0.7531, 0.1131, 0.6794, 0.1436, 0.6783, 0.1024, 0.7491, 0.1326, 0.7491, 0.1326, 0.6783, 0.1024, 0.7086, 0.07459, 0.7377, 0.1489, 0.7377, 0.1489, 0.7086, 0.07459, 0.7496, 0.07542, 0.7165, 0.1496, 0.7165, 0.1496, 0.7496, 0.07542, 0.7751, 0.1051, 0.7017, 0.1338, 0.7017, 0.1338, 0.7751, 0.1051, 0.7675, 0.1408, 0.7017, 0.1126, 0.7017, 0.1126, 0.7675, 0.1408, 0.7472, 0.1711, 0.7173, 0.09807, 0.7173, 0.09807, 0.7472, 0.1711, 0.708, 0.173, 0.739, 0.09756, 0.708, 0.173, 0.7696, 0.03045, 0.8216, 0.08696, 0.6794, 0.1436, 0.6794, 0.1436, 0.8216, 0.08696, 0.8089, 0.1583, 0.6783, 0.1024, 0.6783, 0.1024, 0.8089, 0.1583, 0.766, 0.2167, 0.7086, 0.07459, 0.7086, 0.07459, 0.766, 0.2167, 0.6891, 0.2183, 0.7496, 0.07542, 0.7496, 0.07542, 0.6891, 0.2183, 0.6354, 0.1613, 0.7751, 0.1051, 0.7751, 0.1051, 0.6354, 0.1613, 0.6354, 0.08432, 0.7675, 0.1408, 0.7675, 0.1408, 0.6354, 0.08432, 0.6913, 0.03119, 0.7472, 0.1711, 0.7472, 0.1711, 0.6913, 0.03119, 0.7696, 0.03045, 0.708, 0.173, 0.5324, 0.1052, 0.5487, 0.1463, 0.5281, 0.1423, 0.5439, 0.1052, 0.5439, 0.1052, 0.5281, 0.1423, 0.5108, 0.1304, 0.5513, 0.1138, 0.5513, 0.1138, 0.5108, 0.1304, 0.5102, 0.1083, 0.5517, 0.1255, 0.5517, 0.1255, 0.5102, 0.1083, 0.5271, 0.09291, 0.5437, 0.133, 0.5437, 0.133, 0.5271, 0.09291, 0.5495, 0.09255, 0.5331, 0.1317, 0.5331, 0.1317, 0.5495, 0.09255, 0.5649, 0.1086, 0.5249, 0.1246, 0.5249, 0.1246, 0.5649, 0.1086, 0.5653, 0.1313, 0.5245, 0.1136, 0.5245, 0.1136, 0.5653, 0.1313, 0.5487, 0.1463, 0.5324, 0.1052, 0.5487, 0.1463, 0.5164, 0.06843, 0.5597, 0.06746, 0.5281, 0.1423, 0.5281, 0.1423, 0.5597, 0.06746, 0.5888, 0.09959, 0.5108, 0.1304, 0.5108, 0.1304, 0.5888, 0.09959, 0.5883, 0.1428, 0.5102, 0.1083, 0.5102, 0.1083, 0.5883, 0.1428, 0.5572, 0.1698, 0.5271, 0.09291, 0.5271, 0.09291, 0.5572, 0.1698, 0.5198, 0.1615, 0.5495, 0.09255, 0.5495, 0.09255, 0.5198, 0.1615, 0.4882, 0.14, 0.5649, 0.1086, 0.5649, 0.1086, 0.4882, 0.14, 0.486, 0.09889, 0.5653, 0.1313, 0.5653, 0.1313, 0.486, 0.09889, 0.5164, 0.06843, 0.5487, 0.1463, 0.5164, 0.06843, 0.5758, 0.2183, 0.5007, 0.205, 0.5597, 0.06746, 0.5597, 0.06746, 0.5007, 0.205, 0.4391, 0.1599, 0.5888, 0.09959, 0.5888, 0.09959, 0.4391, 0.1599, 0.4377, 0.07909, 0.5883, 0.1428, 0.5883, 0.1428, 0.4377, 0.07909, 0.4978, 0.02287, 0.5572, 0.1698, 0.5572, 0.1698, 0.4978, 0.02287, 0.5789, 0.02287, 0.5198, 0.1615, 0.5198, 0.1615, 0.5789, 0.02287, 0.6347, 0.08133, 0.4882, 0.14, 0.4882, 0.14, 0.6347, 0.08133, 0.6354, 0.1636, 0.486, 0.09889, 0.486, 0.09889, 0.6354, 0.1636, 0.5758, 0.2183, 0.5164, 0.06843, 0.9232, 0.7227, 0.8865, 0.7375, 0.8901, 0.7188, 0.9239, 0.733, 0.9239, 0.733, 0.8901, 0.7188, 0.901, 0.7031, 0.9164, 0.7402, 0.9164, 0.7402, 0.901, 0.7031, 0.9213, 0.7025, 0.906, 0.7398, 0.906, 0.7398, 0.9213, 0.7025, 0.9353, 0.7174, 0.8994, 0.7324, 0.8994, 0.7324, 0.9353, 0.7174, 0.9355, 0.7375, 0.9002, 0.7227, 0.9002, 0.7227, 0.9355, 0.7375, 0.9208, 0.7513, 0.9061, 0.7152, 0.9061, 0.7152, 0.9208, 0.7513, 0.9002, 0.7522, 0.916, 0.7149, 0.916, 0.7149, 0.9002, 0.7522, 0.8865, 0.7375, 0.9232, 0.7227, 0.8865, 0.7375, 0.9569, 0.708, 0.9582, 0.7471, 0.8901, 0.7188, 0.8901, 0.7188, 0.9582, 0.7471, 0.9294, 0.7737, 0.901, 0.7031, 0.901, 0.7031, 0.9294, 0.7737, 0.8905, 0.7729, 0.9213, 0.7025, 0.9213, 0.7025, 0.8905, 0.7729, 0.8662, 0.7448, 0.9353, 0.7174, 0.9353, 0.7174, 0.8662, 0.7448, 0.8734, 0.7111, 0.9355, 0.7375, 0.9355, 0.7375, 0.8734, 0.7111, 0.8924, 0.6823, 0.9208, 0.7513, 0.9208, 0.7513, 0.8924, 0.6823, 0.9294, 0.6803, 0.9002, 0.7522, 0.9002, 0.7522, 0.9294, 0.6803, 0.9569, 0.708, 0.8865, 0.7375, 0.9569, 0.708, 0.8215, 0.7619, 0.8335, 0.694, 0.9582, 0.7471, 0.9582, 0.7471, 0.8335, 0.694, 0.8743, 0.6384, 0.9294, 0.7737, 0.9294, 0.7737, 0.8743, 0.6384, 0.9473, 0.6368, 0.8905, 0.7729, 0.8905, 0.7729, 0.9473, 0.6368, 0.9983, 0.6907, 0.8662, 0.7448, 0.8662, 0.7448, 0.9983, 0.6907, 0.9983, 0.7637, 0.8734, 0.7111, 0.8734, 0.7111, 0.9983, 0.7637, 0.9456, 0.8143, 0.8924, 0.6823, 0.8924, 0.6823, 0.9456, 0.8143, 0.8713, 0.8155, 0.9294, 0.6803, 0.9294, 0.6803, 0.8713, 0.8155, 0.8215, 0.7619, 0.9569, 0.708, 0.1123, 0.9026, 0.1486, 0.9181, 0.1341, 0.9315, 0.1195, 0.8953, 0.1195, 0.8953, 0.1341, 0.9315, 0.1157, 0.9279, 0.1296, 0.8949, 0.1296, 0.8949, 0.1157, 0.9279, 0.1003, 0.9173, 0.1365, 0.9024, 0.1365, 0.9024, 0.1003, 0.9173, 0.09963, 0.8976, 0.1358, 0.9124, 0.1358, 0.9124, 0.09963, 0.8976, 0.1142, 0.884, 0.1291, 0.9197, 0.1291, 0.9197, 0.1142, 0.884, 0.1341, 0.8839, 0.1195, 0.9191, 0.1195, 0.9191, 0.1341, 0.8839, 0.1479, 0.898, 0.1124, 0.9125, 0.1124, 0.9125, 0.1479, 0.898, 0.1486, 0.9181, 0.1123, 0.9026, 0.1486, 0.9181, 0.07833, 0.8897, 0.1052, 0.8626, 0.1341, 0.9315, 0.1341, 0.9315, 0.1052, 0.8626, 0.1434, 0.8614, 0.1157, 0.9279, 0.1157, 0.9279, 0.1434, 0.8614, 0.1693, 0.8897, 0.1003, 0.9173, 0.1003, 0.9173, 0.1693, 0.8897, 0.1686, 0.9277, 0.09963, 0.8976, 0.09963, 0.8976, 0.1686, 0.9277, 0.1413, 0.9519, 0.1142, 0.884, 0.1142, 0.884, 0.1413, 0.9519, 0.1083, 0.9447, 0.1341, 0.8839, 0.1341, 0.8839, 0.1083, 0.9447, 0.0803, 0.926, 0.1479, 0.898, 0.1479, 0.898, 0.0803, 0.926, 0.07833, 0.8897, 0.1486, 0.9181, 0.07833, 0.8897, 0.2106, 0.9465, 0.1581, 0.9951, 0.1052, 0.8626, 0.1052, 0.8626, 0.1581, 0.9951, 0.09155, 0.9837, 0.1434, 0.8614, 0.1434, 0.8614, 0.09155, 0.9837, 0.03709, 0.9438, 0.1693, 0.8897, 0.1693, 0.8897, 0.03709, 0.9438, 0.03544, 0.8723, 0.1686, 0.9277, 0.1686, 0.9277, 0.03544, 0.8723, 0.08821, 0.8226, 0.1413, 0.9519, 0.1413, 0.9519, 0.08821, 0.8226, 0.1597, 0.8226, 0.1083, 0.9447, 0.1083, 0.9447, 0.1597, 0.8226, 0.2094, 0.8738, 0.0803, 0.926, 0.0803, 0.926, 0.2094, 0.8738, 0.2106, 0.9465, 0.07833, 0.8897, 0.5202, 0.5389, 0.5385, 0.4965, 0.5542, 0.5136, 0.5115, 0.5307, 0.5115, 0.5307, 0.5542, 0.5136, 0.55, 0.535, 0.5115, 0.5187, 0.5115, 0.5187, 0.55, 0.535, 0.5377, 0.553, 0.5204, 0.5111, 0.5204, 0.5111, 0.5377, 0.553, 0.5148, 0.5538, 0.5325, 0.5106, 0.5325, 0.5106, 0.5148, 0.5538, 0.4988, 0.5363, 0.5403, 0.5189, 0.5403, 0.5189, 0.4988, 0.5363, 0.4983, 0.513, 0.5391, 0.5299, 0.5391, 0.5299, 0.4983, 0.513, 0.5149, 0.497, 0.5317, 0.5384, 0.5317, 0.5384, 0.5149, 0.497, 0.5385, 0.4965, 0.5202, 0.5389, 0.5385, 0.4965, 0.5051, 0.5788, 0.4735, 0.5474, 0.5542, 0.5136, 0.5542, 0.5136, 0.4735, 0.5474, 0.4725, 0.5026, 0.55, 0.535, 0.55, 0.535, 0.4725, 0.5026, 0.5057, 0.4724, 0.5377, 0.553, 0.5377, 0.553, 0.5057, 0.4724, 0.5505, 0.4728, 0.5148, 0.5538, 0.5148, 0.5538, 0.5505, 0.4728, 0.5785, 0.505, 0.4988, 0.5363, 0.4988, 0.5363, 0.5785, 0.505, 0.5699, 0.5437, 0.4983, 0.513, 0.4983, 0.513, 0.5699, 0.5437, 0.5477, 0.5765, 0.5149, 0.497, 0.5149, 0.497, 0.5477, 0.5765, 0.5051, 0.5788, 0.5385, 0.4965, 0.5051, 0.5788, 0.5718, 0.4242, 0.6287, 0.4858, 0.4735, 0.5474, 0.4735, 0.5474, 0.6287, 0.4858, 0.6154, 0.5637, 0.4725, 0.5026, 0.4725, 0.5026, 0.6154, 0.5637, 0.5684, 0.6273, 0.5057, 0.4724, 0.5057, 0.4724, 0.5684, 0.6273, 0.4848, 0.6288, 0.5505, 0.4728, 0.5505, 0.4728, 0.4848, 0.6288, 0.4266, 0.5667, 0.5785, 0.505, 0.5785, 0.505, 0.4266, 0.5667, 0.4266, 0.483, 0.5699, 0.5437, 0.5699, 0.5437, 0.4266, 0.483, 0.4868, 0.4251, 0.5477, 0.5765, 0.5477, 0.5765, 0.4868, 0.4251, 0.5718, 0.4242, 0.5051, 0.5788, 0.1027, 0.127, 0.1232, 0.07997, 0.1401, 0.09857, 0.09384, 0.117, 0.09384, 0.117, 0.1401, 0.09857, 0.1352, 0.122, 0.09298, 0.1041, 0.09298, 0.1041, 0.1352, 0.122, 0.1217, 0.1417, 0.1024, 0.09501, 0.1024, 0.09501, 0.1217, 0.1417, 0.09625, 0.1426, 0.1156, 0.0954, 0.1156, 0.0954, 0.09625, 0.1426, 0.07846, 0.1237, 0.1241, 0.1048, 0.1241, 0.1048, 0.07846, 0.1237, 0.07828, 0.09815, 0.1231, 0.1172, 0.1231, 0.1172, 0.07828, 0.09815, 0.09706, 0.08063, 0.1153, 0.1268, 0.1153, 0.1268, 0.09706, 0.08063, 0.1232, 0.07997, 0.1027, 0.127, 0.1232, 0.07997, 0.08648, 0.1705, 0.05208, 0.1354, 0.1401, 0.09857, 0.1401, 0.09857, 0.05208, 0.1354, 0.05063, 0.08619, 0.1352, 0.122, 0.1352, 0.122, 0.05063, 0.08619, 0.08676, 0.05271, 0.1217, 0.1417, 0.1217, 0.1417, 0.08676, 0.05271, 0.1359, 0.05354, 0.09625, 0.1426, 0.09625, 0.1426, 0.1359, 0.05354, 0.1666, 0.08906, 0.07846, 0.1237, 0.07846, 0.1237, 0.1666, 0.08906, 0.1575, 0.1317, 0.07828, 0.09815, 0.07828, 0.09815, 0.1575, 0.1317, 0.1334, 0.1681, 0.09706, 0.08063, 0.09706, 0.08063, 0.1334, 0.1681, 0.08648, 0.1705, 0.1232, 0.07997, 0.08648, 0.1705, 0.1597, 0.0, 0.2222, 0.06726, 0.05208, 0.1354, 0.05208, 0.1354, 0.2222, 0.06726, 0.208, 0.1529, 0.05063, 0.08619, 0.05063, 0.08619, 0.208, 0.1529, 0.1562, 0.2226, 0.08676, 0.05271, 0.08676, 0.05271, 0.1562, 0.2226, 0.06422, 0.2246, 0.1359, 0.05354, 0.1359, 0.05354, 0.06422, 0.2246, 0.0, 0.1567, 0.1666, 0.08906, 0.1666, 0.08906, 0.0, 0.1567, 0.0, 0.06493, 0.1575, 0.1317, 0.1575, 0.1317, 0.0, 0.06493, 0.06624, 0.001192, 0.1334, 0.1681, 0.1334, 0.1681, 0.06624, 0.001192, 0.1597, 0.0, 0.08648, 0.1705, 0.7091, 0.9001, 0.7481, 0.9172, 0.7326, 0.9313, 0.7173, 0.8928, 0.7173, 0.8928, 0.7326, 0.9313, 0.7132, 0.9271, 0.7281, 0.892, 0.7281, 0.892, 0.7132, 0.9271, 0.6968, 0.9159, 0.7357, 0.8999, 0.7357, 0.8999, 0.6968, 0.9159, 0.6961, 0.8947, 0.7353, 0.9109, 0.7353, 0.9109, 0.6961, 0.8947, 0.712, 0.88, 0.7274, 0.918, 0.7274, 0.918, 0.712, 0.88, 0.7331, 0.8799, 0.7171, 0.917, 0.7171, 0.917, 0.7331, 0.8799, 0.7476, 0.8955, 0.7092, 0.9105, 0.7092, 0.9105, 0.7476, 0.8955, 0.7481, 0.9172, 0.7091, 0.9001, 0.7481, 0.9172, 0.6733, 0.8868, 0.7024, 0.8583, 0.7326, 0.9313, 0.7326, 0.9313, 0.7024, 0.8583, 0.7432, 0.857, 0.7132, 0.9271, 0.7132, 0.9271, 0.7432, 0.857, 0.771, 0.887, 0.6968, 0.9159, 0.6968, 0.9159, 0.771, 0.887, 0.7702, 0.9276, 0.6961, 0.8947, 0.6961, 0.8947, 0.7702, 0.9276, 0.7408, 0.953, 0.712, 0.88, 0.712, 0.88, 0.7408, 0.953, 0.7055, 0.9456, 0.7331, 0.8799, 0.7331, 0.8799, 0.7055, 0.9456, 0.6753, 0.9257, 0.7476, 0.8955, 0.7476, 0.8955, 0.6753, 0.9257, 0.6733, 0.8868, 0.7481, 0.9172, 0.6733, 0.8868, 0.8147, 0.9475, 0.7591, 0.9994, 0.7024, 0.8583, 0.7024, 0.8583, 0.7591, 0.9994, 0.688, 0.9879, 0.7432, 0.857, 0.7432, 0.857, 0.688, 0.9879, 0.6303, 0.9449, 0.771, 0.887, 0.771, 0.887, 0.6303, 0.9449, 0.6287, 0.8686, 0.7702, 0.9276, 0.7702, 0.9276, 0.6287, 0.8686, 0.6848, 0.8155, 0.7408, 0.953, 0.7408, 0.953, 0.6848, 0.8155, 0.7607, 0.8155, 0.7055, 0.9456, 0.7055, 0.9456, 0.7607, 0.8155, 0.8136, 0.8701, 0.6753, 0.9257, 0.6753, 0.9257, 0.8136, 0.8701, 0.8147, 0.9475, 0.6733, 0.8868, 0.1229, 0.5403, 0.08047, 0.522, 0.09731, 0.5061, 0.1146, 0.5487, 0.1146, 0.5487, 0.09731, 0.5061, 0.1187, 0.5105, 0.1024, 0.5491, 0.1024, 0.5491, 0.1187, 0.5105, 0.1367, 0.5227, 0.09418, 0.5402, 0.09418, 0.5402, 0.1367, 0.5227, 0.1371, 0.5459, 0.09439, 0.5282, 0.09439, 0.5282, 0.1371, 0.5459, 0.1197, 0.5617, 0.1029, 0.521, 0.1029, 0.521, 0.1197, 0.5617, 0.09691, 0.5621, 0.1135, 0.5228, 0.1135, 0.5228, 0.09691, 0.5621, 0.08131, 0.5455, 0.1222, 0.5292, 0.1222, 0.5292, 0.08131, 0.5455, 0.08047, 0.522, 0.1229, 0.5403, 0.08047, 0.522, 0.1618, 0.5545, 0.1308, 0.586, 0.09731, 0.5061, 0.09731, 0.5061, 0.1308, 0.586, 0.08623, 0.5873, 0.1187, 0.5105, 0.1187, 0.5105, 0.08623, 0.5873, 0.05599, 0.5545, 0.1367, 0.5227, 0.1367, 0.5227, 0.05599, 0.5545, 0.05673, 0.5104, 0.1371, 0.5459, 0.1371, 0.5459, 0.05673, 0.5104, 0.08852, 0.4832, 0.1197, 0.5617, 0.1197, 0.5617, 0.08852, 0.4832, 0.1266, 0.4913, 0.09691, 0.5621, 0.09691, 0.5621, 0.1266, 0.4913, 0.159, 0.5127, 0.08131, 0.5455, 0.08131, 0.5455, 0.159, 0.5127, 0.1618, 0.5545, 0.08047, 0.522, 0.1618, 0.5545, 0.008532, 0.4891, 0.06864, 0.4321, 0.1308, 0.586, 0.1308, 0.586, 0.06864, 0.4321, 0.1463, 0.444, 0.08623, 0.5873, 0.08623, 0.5873, 0.1463, 0.444, 0.2091, 0.491, 0.05599, 0.5545, 0.05599, 0.5545, 0.2091, 0.491, 0.2106, 0.5739, 0.05673, 0.5104, 0.05673, 0.5104, 0.2106, 0.5739, 0.1495, 0.6312, 0.08852, 0.4832, 0.08852, 0.4832, 0.1495, 0.6312, 0.06774, 0.6312, 0.1266, 0.4913, 0.1266, 0.4913, 0.06774, 0.6312, 0.01039, 0.5729, 0.159, 0.5127, 0.159, 0.5127, 0.01039, 0.5729, 0.008532, 0.4891, 0.1618, 0.5545, 0.5379, 0.7338, 0.4961, 0.7161, 0.5124, 0.7009, 0.5291, 0.7418, 0.5291, 0.7418, 0.5124, 0.7009, 0.5331, 0.7052, 0.5176, 0.7427, 0.5176, 0.7427, 0.5331, 0.7052, 0.5508, 0.7169, 0.5094, 0.7343, 0.5094, 0.7343, 0.5508, 0.7169, 0.5517, 0.7395, 0.5098, 0.7226, 0.5098, 0.7226, 0.5517, 0.7395, 0.535, 0.7553, 0.518, 0.7151, 0.518, 0.7151, 0.535, 0.7553, 0.5125, 0.7557, 0.529, 0.7159, 0.529, 0.7159, 0.5125, 0.7557, 0.4969, 0.7392, 0.5376, 0.7227, 0.5376, 0.7227, 0.4969, 0.7392, 0.4961, 0.7161, 0.5379, 0.7338, 0.4961, 0.7161, 0.5762, 0.7479, 0.5456, 0.7784, 0.5124, 0.7009, 0.5124, 0.7009, 0.5456, 0.7784, 0.5023, 0.7799, 0.5331, 0.7052, 0.5331, 0.7052, 0.5023, 0.7799, 0.4727, 0.7483, 0.5508, 0.7169, 0.5508, 0.7169, 0.4727, 0.7483, 0.4732, 0.7051, 0.5517, 0.7395, 0.5517, 0.7395, 0.4732, 0.7051, 0.5043, 0.678, 0.535, 0.7553, 0.535, 0.7553, 0.5043, 0.678, 0.5417, 0.6858, 0.5125, 0.7557, 0.5125, 0.7557, 0.5417, 0.6858, 0.5738, 0.7068, 0.4969, 0.7392, 0.4969, 0.7392, 0.5738, 0.7068, 0.5762, 0.7479, 0.4961, 0.7161, 0.5762, 0.7479, 0.4266, 0.6842, 0.4852, 0.6288, 0.5456, 0.7784, 0.5456, 0.7784, 0.4852, 0.6288, 0.5608, 0.6401, 0.5023, 0.7799, 0.5023, 0.7799, 0.5608, 0.6401, 0.6218, 0.6861, 0.4727, 0.7483, 0.4727, 0.7483, 0.6218, 0.6861, 0.6238, 0.7668, 0.4732, 0.7051, 0.4732, 0.7051, 0.6238, 0.7668, 0.5646, 0.8233, 0.5043, 0.678, 0.5043, 0.678, 0.5646, 0.8233, 0.4844, 0.8233, 0.5417, 0.6858, 0.5417, 0.6858, 0.4844, 0.8233, 0.4282, 0.766, 0.5738, 0.7068, 0.5738, 0.7068, 0.4282, 0.766, 0.4266, 0.6842, 0.5762, 0.7479])
me_plant_pmat2.materials.append(mat_pmat2)
me_plant_pmat2.use_remesh_preserve_volume = False
me_plant_pmat2.use_remesh_preserve_attributes = False
me_plant_pmat2.use_mirror_vertex_groups = False
me_plant_pmat2.update()

# ---- objects
ob_plant_pmat3 = bpy.data.objects.new('plant_pmat3', me_plant_pmat3)
ob_plant_pmat1 = bpy.data.objects.new('plant_pmat1', me_plant_pmat1)
ob_plant_pmat2 = bpy.data.objects.new('plant_pmat2', me_plant_pmat2)
ob_lamp = bpy.data.objects.new('Lamp', light_spot)
ob_camera = bpy.data.objects.new('Camera', cam_camera)

# ---- transforms, parenting, visibility, modifiers, constraints
ob_plant_pmat3.location = (0.0, 0.0, 0.5296)
ob_plant_pmat3.scale = (0.1263, 0.1263, 0.1263)
ob_plant_pmat3.lock_rotations_4d = False
ob_plant_pmat3.empty_display_type = 'ARROWS'
ob_plant_pmat3.color = (0.0, 0.0, 0.0, 1.0)
ob_plant_pmat3.lineart.crease_threshold = 0.0
ob_plant_pmat1.location = (0.0, 0.0, 0.5296)
ob_plant_pmat1.scale = (0.1, 0.1, 0.1)
ob_plant_pmat1.lock_rotations_4d = False
ob_plant_pmat1.empty_display_type = 'ARROWS'
ob_plant_pmat1.color = (0.0, 0.0, 0.0, 1.0)
ob_plant_pmat1.lineart.crease_threshold = 0.0
ob_plant_pmat2.location = (0.0, 0.0, 0.5296)
ob_plant_pmat2.scale = (0.1, 0.1, 0.1)
ob_plant_pmat2.lock_rotations_4d = False
ob_plant_pmat2.empty_display_type = 'ARROWS'
ob_plant_pmat2.color = (0.0, 0.0, 0.0, 1.0)
ob_plant_pmat2.lineart.crease_threshold = 0.0
ob_lamp.location = (4.076, 1.005, 6.434)
ob_lamp.rotation_euler = (0.6503, 0.05522, 1.866)
ob_lamp.lock_rotations_4d = False
ob_lamp.empty_display_type = 'ARROWS'
ob_lamp.color = (0.0, 0.0, 0.0, 0.0)
ob_lamp.lineart.crease_threshold = 0.0
ob_camera.location = (7.481, -6.508, 5.873)
ob_camera.rotation_euler = (1.109, 0.01082, 0.8149)
ob_camera.lock_rotations_4d = False
ob_camera.empty_display_type = 'ARROWS'
ob_camera.color = (0.0, 0.0, 0.0, 0.0)
ob_camera.display_type = 'WIRE'
ob_camera.lineart.crease_threshold = 0.0

# ---- collection membership
col_collection_1.objects.link(ob_plant_pmat3)
col_collection_1.objects.link(ob_plant_pmat1)
col_collection_1.objects.link(ob_plant_pmat2)
col_collection_1.objects.link(ob_lamp)
col_collection_1.objects.link(ob_camera)

# ---- scene / render settings (as saved in the file)
scene.camera = ob_camera
scene.frame_start = 1; scene.frame_end = 250; scene.frame_set(1)
scene.render.engine = 'BLENDER_EEVEE_NEXT'
scene.render.image_settings.file_format = 'JPEG'
scene.render.image_settings.color_mode = 'RGB'
scene.render.image_settings.compression = 90
scene.render.resolution_x = 800
scene.render.resolution_y = 600
scene.render.pixel_aspect_x = 100.0
scene.render.pixel_aspect_y = 100.0
scene.render.fps = 25
scene.render.dither_intensity = 0.0
scene.render.use_compositing = False
scene.render.use_sequencer = False
scene.render.bake_margin = 2
scene.render.bake_bias = 0.0
scene.render.use_stamp_time = False
scene.render.use_stamp_date = False
scene.render.use_stamp_frame = False
scene.render.use_stamp_camera = False
scene.render.use_stamp_scene = False
scene.render.use_stamp_filename = False
scene.render.use_stamp_render_time = False
scene.render.stamp_font_size = 0
scene.cycles.use_denoising = False
scene.cycles.samples = 10
scene.cycles.sampling_pattern = 'TABULATED_SOBOL'
scene.cycles.light_sampling_threshold = 0.0
scene.cycles.use_adaptive_sampling = False
scene.cycles.use_light_tree = False
scene.cycles.blur_glossy = 0.0
scene.cycles.volume_bounces = 1
scene.cycles.pixel_filter_type = 'GAUSSIAN'
scene.cycles.sample_clamp_indirect = 0.0
scene.view_settings.view_transform = 'Raw'
bpy.context.view_layer.update()
